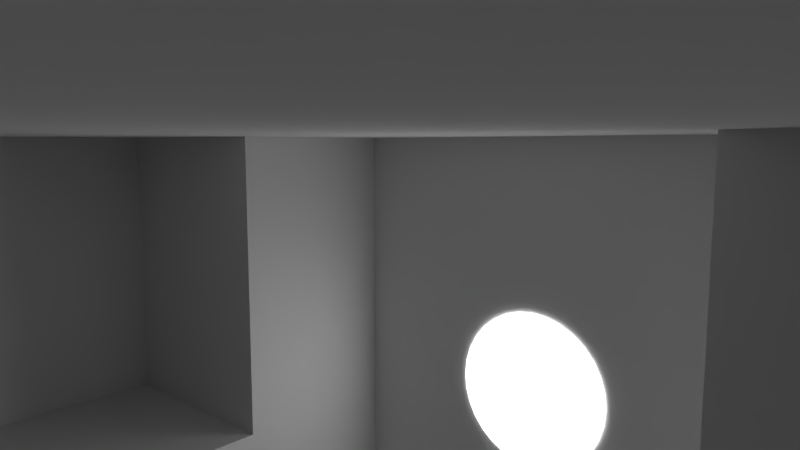 # Source: kn-kirche_Shot_3.blend  (saved by Blender 2.74.0; exported with 4.5.12 LTS)
import bpy
from mathutils import Matrix  # noqa: F401  (used for matrix-valued properties, if any)

bpy.ops.wm.read_factory_settings(use_empty=True)
scene = bpy.context.scene
scene.name = 'Scene'

# ---- collections
col_collection_1 = bpy.data.collections.new('Collection 1'); scene.collection.children.link(col_collection_1)

# ---- materials (node trees are filled in below, after node groups)
mat_licht = bpy.data.materials.new('Licht')
mat_licht.alpha_threshold = 0.0
mat_licht.roughness = 0.5
mat_material = bpy.data.materials.new('Material')
mat_material.alpha_threshold = 0.0
mat_material.roughness = 0.5
mat_material.line_color = (0.0, 0.0, 0.0, 1.0)
mat_licht_001 = bpy.data.materials.new('Licht.001')
mat_licht_001.alpha_threshold = 0.0
mat_licht_001.roughness = 0.5
mat_licht_002 = bpy.data.materials.new('Licht.002')
mat_licht_002.alpha_threshold = 0.0
mat_licht_002.roughness = 0.5

# ---- material node trees
mat_licht.use_nodes = True; mat_licht.node_tree.nodes.clear()
_N = mat_licht.node_tree.nodes; _L = mat_licht.node_tree.links
n0 = _N.new('ShaderNodeOutputMaterial'); n0.name = 'Material Output'; n0.location = (300, 300)
n1 = _N.new('ShaderNodeEmission'); n1.name = 'Emission'; n1.location = (10, 300)
n1.inputs[0].default_value = (0.8, 0.8, 0.8, 1.0)
n1.inputs[1].default_value = 6.0
_L.new(n1.outputs[0], n0.inputs[0])
n0.is_active_output = True
mat_licht_001.use_nodes = True; mat_licht_001.node_tree.nodes.clear()
_N = mat_licht_001.node_tree.nodes; _L = mat_licht_001.node_tree.links
n0 = _N.new('ShaderNodeOutputMaterial'); n0.name = 'Material Output'; n0.location = (300, 300)
n1 = _N.new('ShaderNodeEmission'); n1.name = 'Emission'; n1.location = (10, 300)
n1.inputs[0].default_value = (0.8, 0.8, 0.8, 1.0)
n1.inputs[1].default_value = 6.0
_L.new(n1.outputs[0], n0.inputs[0])
n0.is_active_output = True
mat_licht_002.use_nodes = True; mat_licht_002.node_tree.nodes.clear()
_N = mat_licht_002.node_tree.nodes; _L = mat_licht_002.node_tree.links
n0 = _N.new('ShaderNodeOutputMaterial'); n0.name = 'Material Output'; n0.location = (300, 300)
n1 = _N.new('ShaderNodeEmission'); n1.name = 'Emission'; n1.location = (10, 300)
n1.inputs[0].default_value = (0.8, 0.8, 0.8, 1.0)
n1.inputs[1].default_value = 6.0
_L.new(n1.outputs[0], n0.inputs[0])
n0.is_active_output = True

# ---- world
world_world = bpy.data.worlds.new('World'); scene.world = world_world
world_world.color = (0.05088, 0.05088, 0.05088)
world_world.use_sun_shadow = False
world_world.sun_shadow_jitter_overblur = 0.0
world_world.cycles.sampling_method = 'MANUAL'
world_world.cycles.sample_map_resolution = 256

# ---- cameras
cam_camera = bpy.data.cameras.new('Camera')
cam_camera.sensor_fit = 'HORIZONTAL'
cam_camera.clip_start = 0.001
cam_camera.clip_end = 149.6
cam_camera.lens = 25.0
cam_camera.sensor_width = 30.0
cam_camera.sensor_height = 15.0
cam_camera.display_size = 2.0
cam_camera.dof.focus_distance = 0.0

# ---- meshes
me_sphere = bpy.data.meshes.new('Sphere')
me_sphere.from_pydata([(-0.6221, 0.6221, -0.1951), (0.6221, -0.6221, -0.1951), (0.6221, -0.6221, -0.1951), (0.8629, -0.1716, -0.1951), (0.8629, -0.1716, -0.1951), (-0.3367, 0.8128, -0.1951), (-0.3367, 0.8128, -0.1951), (-0.7315, -0.4888, -0.1951), (-0.9808, 0.0, -0.1951), (-0.9239, 0.0, -0.3827), (-0.8315, 0.0, -0.5556), (-0.7071, 0.0, -0.7071), (-0.5556, 0.0, -0.8315), (-0.3827, 0.0, -0.9239), (-0.1951, 0.0, -0.9808), (-0.7315, -0.4888, -0.1951), (-0.4888, -0.7315, -0.1951), (-0.4888, -0.7315, -0.1951), (-0.8128, 0.3367, -0.1951), (0.3367, -0.8128, -0.1951), (0.3367, -0.8128, -0.1951), (-0.8628, -0.1716, -0.1951), (-0.8628, -0.1716, -0.1951), (-0.9619, 0.1913, -0.1951), (-0.9061, 0.1802, -0.3827), (-0.8155, 0.1622, -0.5556), (-0.6935, 0.1379, -0.7071), (-0.5449, 0.1084, -0.8315), (-0.3753, 0.07466, -0.9239), (-0.1913, 0.03806, -0.9808), (-0.7315, 0.4888, -0.1951), (-0.6221, -0.6221, -0.1951), (-0.6221, -0.6221, -0.1951), (0.8128, 0.3367, -0.1951), (0.8128, 0.3367, -0.1951), (0.1716, 0.8629, -0.1951), (0.1716, 0.8629, -0.1951), (0.8629, 0.1716, -0.1951), (-0.9061, 0.3753, -0.1951), (-0.8536, 0.3536, -0.3827), (-0.7682, 0.3182, -0.5556), (-0.6533, 0.2706, -0.7071), (-0.5133, 0.2126, -0.8315), (-0.3536, 0.1464, -0.9239), (-0.1802, 0.07466, -0.9808), (0.8629, 0.1716, -0.1951), (0.3367, 0.8128, -0.1951), (0.3367, 0.8128, -0.1951), (0.8798, -6.379e-08, -0.1951), (0.8798, -6.379e-08, -0.1951), (-0.8128, 0.3367, -0.1951), (-0.8629, 0.1716, -0.1951), (-0.8798, 1.286e-08, -0.1951), (-0.8155, 0.5449, -0.1951), (-0.7682, 0.5133, -0.3827), (-0.6913, 0.4619, -0.5556), (-0.5879, 0.3928, -0.7071), (-0.4619, 0.3087, -0.8315), (-0.3182, 0.2126, -0.9239), (-0.1622, 0.1084, -0.9808), (-0.1913, -0.03806, -0.9808), (-0.3753, -0.07466, -0.9239), (-0.5449, -0.1084, -0.8315), (-0.6935, -0.1379, -0.7071), (-0.8155, -0.1622, -0.5556), (-0.9061, -0.1802, -0.3827), (-0.9619, -0.1913, -0.1951), (-0.1802, -0.07466, -0.9808), (-0.6935, 0.6935, -0.1951), (-0.6533, 0.6533, -0.3827), (-0.5879, 0.5879, -0.5556), (-0.5, 0.5, -0.7071), (-0.3928, 0.3928, -0.8315), (-0.2706, 0.2706, -0.9239), (-0.1379, 0.1379, -0.9808), (-0.3536, -0.1464, -0.9239), (-0.5133, -0.2126, -0.8315), (-0.6533, -0.2706, -0.7071), (-0.7682, -0.3182, -0.5556), (-0.8536, -0.3536, -0.3827), (-0.9061, -0.3753, -0.1951), (-0.1622, -0.1084, -0.9808), (-0.3182, -0.2126, -0.9239), (-0.5449, 0.8155, -0.1951), (-0.5133, 0.7682, -0.3827), (-0.4619, 0.6913, -0.5556), (-0.3928, 0.5879, -0.7071), (-0.3087, 0.4619, -0.8315), (-0.2126, 0.3182, -0.9239), (-0.1084, 0.1622, -0.9808), (-0.4619, -0.3087, -0.8315), (-0.5879, -0.3928, -0.647), (-0.6913, -0.4619, -0.4954), (-0.7682, -0.5133, -0.3827), (-0.8155, -0.5449, -0.1951), (-0.1379, -0.1379, -0.9808), (-0.2706, -0.2706, -0.9239), (-0.3928, -0.3928, -0.8315), (-0.3753, 0.9061, -0.1951), (-0.3536, 0.8536, -0.3827), (-0.3182, 0.7682, -0.5556), (-0.2706, 0.6533, -0.7071), (-0.2126, 0.5133, -0.8315), (-0.1464, 0.3536, -0.9239), (-0.07466, 0.1802, -0.9808), (-0.5, -0.5, -0.647), (-0.5879, -0.5879, -0.4954), (-0.6533, -0.6533, -0.3827), (-0.6935, -0.6935, -0.1951), (-0.1084, -0.1622, -0.9808), (-0.2126, -0.3182, -0.9239), (-0.3087, -0.4619, -0.7704), (-0.3928, -0.5879, -0.646), (-0.1913, 0.9619, -0.1951), (-0.1802, 0.9061, -0.3827), (-0.1622, 0.8155, -0.5556), (-0.1379, 0.6935, -0.7071), (-0.1084, 0.5449, -0.8315), (-0.07466, 0.3753, -0.9239), (-0.03806, 0.1913, -0.9808), (-0.4619, -0.6913, -0.5556), (-0.5133, -0.7682, -0.3827), (-0.5449, -0.8155, -0.1951), (-0.07466, -0.1802, -0.9808), (-0.1464, -0.3536, -0.9239), (-0.2126, -0.5133, -0.7704), (-0.2706, -0.5705, -0.646), (-0.3182, -0.6854, -0.5556), (3.937e-07, 0.9808, -0.1951), (2.298e-07, 0.9239, -0.3827), (3.341e-07, 0.8315, -0.5556), (3.192e-07, 0.7071, -0.7071), (3.415e-07, 0.5556, -0.8315), (3.043e-07, 0.3827, -0.9239), (3.08e-07, 0.1951, -0.9808), (-0.3536, -0.8536, -0.3827), (-0.3753, -0.9061, -0.1951), (-0.03806, -0.1913, -0.9808), (-0.07466, -0.3753, -0.9239), (-0.1084, -0.5449, -0.8315), (-0.1379, -0.6107, -0.7071), (-0.1622, -0.7327, -0.5556), (-0.1802, -0.9061, -0.3827), (0.1913, 0.9619, -0.1951), (0.1802, 0.9061, -0.3827), (0.1622, 0.8155, -0.5556), (0.138, 0.6935, -0.7071), (0.1084, 0.5449, -0.8315), (0.07466, 0.3753, -0.9239), (0.03806, 0.1913, -0.9808), (-0.1913, -0.9619, -0.1951), (3.155e-07, -0.1951, -0.9808), (2.521e-07, -0.3827, -0.9239), (2.596e-07, -0.5556, -0.7692), (1.851e-07, -0.7071, -0.6448), (1.404e-07, -0.8315, -0.5556), (3.192e-07, -0.9239, -0.3827), (9.567e-08, -0.9808, -0.1951), (0.3753, 0.9061, -0.1951), (0.3536, 0.8536, -0.3827), (0.3182, 0.7682, -0.5556), (0.2706, 0.6533, -0.7071), (0.2126, 0.5133, -0.8315), (0.1464, 0.3536, -0.9239), (0.07466, 0.1802, -0.9808), (0.03806, -0.1913, -0.9808), (0.07466, -0.3753, -0.9239), (0.1084, -0.5449, -0.7692), (0.1014, -0.6935, -0.5384), (0.1257, -0.8155, -0.4491), (0.1802, -0.9061, -0.3827), (0.1913, -0.9619, -0.1951), (0.07466, -0.1802, -0.9808), (0.5449, 0.8155, -0.1951), (0.5133, 0.7682, -0.3827), (0.4619, 0.6913, -0.5556), (0.3928, 0.5879, -0.7071), (0.3087, 0.4619, -0.8315), (0.2126, 0.3182, -0.9239), (0.1084, 0.1622, -0.9808), (0.1464, -0.3536, -0.9239), (0.2126, -0.5133, -0.8315), (0.2341, -0.6533, -0.6007), (0.2817, -0.7682, -0.4491), (0.3536, -0.8536, -0.3827), (0.3753, -0.9061, -0.1951), (3.258e-07, 0.0, -1.0), (0.1084, -0.1622, -0.9808), (0.6935, 0.6935, -0.1951), (0.6533, 0.6533, -0.3827), (0.5879, 0.5879, -0.5556), (0.5, 0.5, -0.7071), (0.3928, 0.3928, -0.8315), (0.2706, 0.2706, -0.9239), (0.138, 0.1379, -0.9808), (0.2126, -0.3182, -0.9239), (0.3087, -0.4619, -0.8034), (0.3928, -0.5879, -0.679), (0.4619, -0.6913, -0.5556), (0.5133, -0.7682, -0.3827), (0.5449, -0.8155, -0.1951), (0.1379, -0.1379, -0.9808), (0.2706, -0.2706, -0.9239), (0.8155, 0.5449, -0.1951), (0.7682, 0.5133, -0.3827), (0.6913, 0.4619, -0.5556), (0.5879, 0.3928, -0.7071), (0.4619, 0.3087, -0.8315), (0.3182, 0.2126, -0.9239), (0.1622, 0.1084, -0.9808), (0.3928, -0.3928, -0.8034), (0.5, -0.5, -0.679), (0.5879, -0.5879, -0.5556), (0.6533, -0.6533, -0.3827), (0.6935, -0.6935, -0.1951), (0.1622, -0.1084, -0.9808), (0.3182, -0.2126, -0.9239), (0.4619, -0.3087, -0.8315), (0.9061, 0.3753, -0.1951), (0.8536, 0.3536, -0.3827), (0.7682, 0.3182, -0.5556), (0.6533, 0.2706, -0.7071), (0.5133, 0.2126, -0.8315), (0.3536, 0.1464, -0.9239), (0.1802, 0.07466, -0.9808), (0.5879, -0.3928, -0.6683), (0.6913, -0.4619, -0.5167), (0.7402, -0.5133, -0.3827), (0.7875, -0.5449, -0.1951), (0.1802, -0.07466, -0.9808), (0.3536, -0.1464, -0.9239), (0.5133, -0.2126, -0.8315), (0.6533, -0.2706, -0.6683), (0.9619, 0.1913, -0.1951), (0.9061, 0.1802, -0.3827), (0.8155, 0.1622, -0.5556), (0.6935, 0.1379, -0.7071), (0.5449, 0.1084, -0.8315), (0.3753, 0.07466, -0.9239), (0.1913, 0.03806, -0.9808), (0.7682, -0.3182, -0.5167), (0.8256, -0.3536, -0.3827), (0.8782, -0.3753, -0.1951), (0.1913, -0.03806, -0.9808), (0.3753, -0.07466, -0.9239), (0.5449, -0.1084, -0.8315), (0.6935, -0.1379, -0.7071), (0.8155, -0.1622, -0.5556), (0.9808, -8.544e-08, -0.1951), (0.9239, 6.357e-08, -0.3827), (0.8315, -8.544e-08, -0.5556), (0.7071, -2.584e-08, -0.7071), (0.5556, -1.094e-08, -0.8315), (0.3827, 3.964e-09, -0.9239), (0.1951, 3.964e-09, -0.9808), (0.9061, -0.1802, -0.3827), (0.9619, -0.1913, -0.1951), (0.1951, 3.964e-09, -0.9808), (0.3827, 3.964e-09, -0.9239), (0.5556, -1.094e-08, -0.8315), (0.7071, -2.584e-08, -0.7071), (0.8315, -8.544e-08, -0.5556), (0.9239, 6.357e-08, -0.3827), (0.9619, -0.1913, -0.1951), (0.9061, -0.1802, -0.3827), (0.8155, -0.1622, -0.5556), (0.6935, -0.1379, -0.7071), (0.5449, -0.1084, -0.8315), (0.3753, -0.07466, -0.9239), (0.1913, -0.03806, -0.9808), (0.9808, -8.544e-08, -0.1951), (0.1913, 0.03806, -0.9808), (0.3753, 0.07466, -0.9239), (0.5449, 0.1084, -0.8315), (0.6935, 0.1379, -0.7071), (0.8155, 0.1622, -0.5556), (0.9061, 0.1802, -0.3827), (0.9619, 0.1913, -0.1951), (0.9061, -0.3753, -0.1951), (0.8536, -0.3536, -0.3827), (0.7682, -0.3182, -0.5556), (0.6533, -0.2706, -0.7071), (0.5133, -0.2126, -0.8315), (0.3536, -0.1464, -0.9239), (0.1802, -0.07466, -0.9808), (0.1802, 0.07466, -0.9808), (0.3536, 0.1464, -0.9239), (0.5133, 0.2126, -0.8315), (0.6533, 0.2706, -0.7071), (0.7682, 0.3182, -0.5556), (0.8536, 0.3536, -0.3827), (0.9061, 0.3753, -0.1951), (0.1622, 0.1084, -0.9808), (0.8155, -0.5449, -0.1951), (0.7682, -0.5133, -0.3827), (0.6913, -0.4619, -0.5556), (0.5879, -0.3928, -0.7071), (0.4619, -0.3087, -0.8315), (0.3182, -0.2126, -0.9239), (0.1622, -0.1084, -0.9808), (0.3182, 0.2126, -0.9239), (0.4619, 0.3087, -0.8315), (0.5879, 0.3928, -0.7071), (0.6913, 0.4619, -0.5556), (0.7682, 0.5133, -0.3827), (0.8155, 0.5449, -0.1951), (0.138, 0.1379, -0.9808), (0.2706, 0.2706, -0.9239), (0.6935, -0.6935, -0.1951), (0.6533, -0.6533, -0.3827), (0.5879, -0.5879, -0.5556), (0.5, -0.5, -0.7071), (0.3928, -0.3928, -0.8315), (0.2706, -0.2706, -0.9239), (0.1379, -0.1379, -0.9808), (0.3928, 0.3928, -0.8315), (0.5, 0.5, -0.7071), (0.5879, 0.5879, -0.5556), (0.6533, 0.6533, -0.3827), (0.6935, 0.6935, -0.1951), (0.1084, 0.1622, -0.9808), (0.2126, 0.3182, -0.9239), (0.3087, 0.4619, -0.8315), (0.5449, -0.8155, -0.1951), (0.5133, -0.7682, -0.3827), (0.4619, -0.6913, -0.5556), (0.3928, -0.5879, -0.7071), (0.3087, -0.4619, -0.8315), (0.2126, -0.3182, -0.9239), (0.1084, -0.1622, -0.9808), (3.258e-07, 0.0, -1.0), (0.3928, 0.5879, -0.7071), (0.4619, 0.6913, -0.5556), (0.5133, 0.7682, -0.3827), (0.5449, 0.8155, -0.1951), (0.07466, 0.1802, -0.9808), (0.1464, 0.3536, -0.9239), (0.2126, 0.5133, -0.8315), (0.2706, 0.6533, -0.7071), (0.3753, -0.9061, -0.1951), (0.3536, -0.8536, -0.3827), (0.3182, -0.7682, -0.5556), (0.2706, -0.6533, -0.7071), (0.2126, -0.5133, -0.8315), (0.1464, -0.3536, -0.9239), (0.07466, -0.1802, -0.9808), (0.3182, 0.7682, -0.5556), (0.3536, 0.8536, -0.3827), (0.3753, 0.9061, -0.1951), (0.03806, 0.1913, -0.9808), (0.07466, 0.3753, -0.9239), (0.1084, 0.5449, -0.8315), (0.138, 0.6935, -0.7071), (0.1622, 0.8155, -0.5556), (0.1913, -0.9619, -0.1951), (0.1802, -0.9061, -0.3827), (0.1622, -0.8155, -0.5556), (0.1379, -0.6935, -0.7071), (0.1084, -0.5449, -0.8315), (0.07466, -0.3753, -0.9239), (0.03806, -0.1913, -0.9808), (0.1802, 0.9061, -0.3827), (0.1913, 0.9619, -0.1951), (3.08e-07, 0.1951, -0.9808), (3.043e-07, 0.3827, -0.9239), (3.415e-07, 0.5556, -0.8315), (3.192e-07, 0.7071, -0.7071), (3.341e-07, 0.8315, -0.5556), (2.298e-07, 0.9239, -0.3827), (9.567e-08, -0.9808, -0.1951), (3.192e-07, -0.9239, -0.3827), (1.404e-07, -0.8315, -0.5556), (1.851e-07, -0.7071, -0.7071), (2.596e-07, -0.5556, -0.8315), (2.521e-07, -0.3827, -0.9239), (3.155e-07, -0.1951, -0.9808), (3.937e-07, 0.9808, -0.1951), (-0.03806, 0.1913, -0.9808), (-0.07466, 0.3753, -0.9239), (-0.1084, 0.5449, -0.8315), (-0.1379, 0.6935, -0.7071), (-0.1622, 0.8155, -0.5556), (-0.1802, 0.9061, -0.3827), (-0.1913, 0.9619, -0.1951), (-0.1913, -0.9619, -0.1951), (-0.1802, -0.9061, -0.3827), (-0.1622, -0.8155, -0.5556), (-0.1379, -0.6935, -0.7071), (-0.1084, -0.5449, -0.8315), (-0.07466, -0.3753, -0.9239), (-0.03806, -0.1913, -0.9808), (-0.07466, 0.1802, -0.9808), (-0.1464, 0.3536, -0.9239), (-0.2126, 0.5133, -0.8315), (-0.2706, 0.6533, -0.7071), (-0.3182, 0.7682, -0.5556), (-0.3536, 0.8536, -0.3827), (-0.3753, 0.9061, -0.1951), (-0.1084, 0.1622, -0.9808), (-0.3753, -0.9061, -0.1951), (-0.3536, -0.8536, -0.3827), (-0.3182, -0.7682, -0.5556), (-0.2706, -0.6533, -0.7071), (-0.2126, -0.5133, -0.8315), (-0.1464, -0.3536, -0.9239), (-0.07466, -0.1802, -0.9808), (-0.2126, 0.3182, -0.9239), (-0.3087, 0.4619, -0.8315), (-0.3928, 0.5879, -0.7071), (-0.4619, 0.6913, -0.5556), (-0.5133, 0.7682, -0.3827), (-0.5449, 0.8155, -0.1951), (-0.1379, 0.1379, -0.9808), (-0.2706, 0.2706, -0.9239), (-0.5449, -0.8155, -0.1951), (-0.5133, -0.7682, -0.3827), (-0.4619, -0.6913, -0.5556), (-0.3928, -0.5879, -0.7071), (-0.3087, -0.4619, -0.8315), (-0.2126, -0.3182, -0.9239), (-0.1084, -0.1622, -0.9808), (-0.3928, 0.3928, -0.8315), (-0.5, 0.5, -0.7071), (-0.5879, 0.5879, -0.5556), (-0.6533, 0.6533, -0.3827), (-0.6935, 0.6935, -0.1951), (-0.1622, 0.1084, -0.9808), (-0.3182, 0.2126, -0.9239), (-0.4619, 0.3087, -0.8315), (-0.6935, -0.6935, -0.1951), (-0.6533, -0.6533, -0.3827), (-0.5879, -0.5879, -0.5556), (-0.5, -0.5, -0.7071), (-0.3928, -0.3928, -0.8315), (-0.2706, -0.2706, -0.9239), (-0.1379, -0.1379, -0.9808), (-0.5879, 0.3928, -0.7071), (-0.6913, 0.4619, -0.5556), (-0.7682, 0.5133, -0.3827), (-0.8155, 0.5449, -0.1951), (-0.1802, 0.07466, -0.9808), (-0.3536, 0.1464, -0.9239), (-0.5133, 0.2126, -0.8315), (-0.6533, 0.2706, -0.7071), (-0.8155, -0.5449, -0.1951), (-0.7682, -0.5133, -0.3827), (-0.6913, -0.4619, -0.5556), (-0.5879, -0.3928, -0.7501), (-0.4619, -0.3087, -0.8745), (-0.3182, -0.2126, -0.9239), (-0.1622, -0.1084, -0.9808), (-0.7682, 0.3182, -0.5556), (-0.8536, 0.3536, -0.3827), (-0.9061, 0.3753, -0.1951), (-0.1913, 0.03806, -0.9808), (-0.3753, 0.07466, -0.9239), (-0.5449, 0.1084, -0.8315), (-0.6935, 0.1379, -0.7071), (-0.8155, 0.1622, -0.5556), (-0.9061, 0.1802, -0.3827), (-0.9061, -0.3753, -0.1951), (-0.8536, -0.3536, -0.3827), (-0.7682, -0.3182, -0.5556), (-0.6533, -0.2706, -0.7501), (-0.5133, -0.2126, -0.8745), (-0.3536, -0.1464, -0.9239), (-0.1802, -0.07466, -0.9808), (-0.9619, 0.1913, -0.1951), (-0.1951, 0.0, -0.9808), (-0.3827, 0.0, -0.9239), (-0.5556, 0.0, -0.8315), (-0.7071, 0.0, -0.7071), (-0.8315, 0.0, -0.5556), (-0.9239, 0.0, -0.3827), (-0.9808, 0.0, -0.1951), (-0.9619, -0.1913, -0.1951), (-0.9061, -0.1802, -0.3827), (-0.8155, -0.1622, -0.5556), (-0.6935, -0.1379, -0.7071), (-0.5449, -0.1084, -0.8315), (-0.3753, -0.07466, -0.9239), (-0.1913, -0.03806, -0.9808), (-0.6221, 0.6221, -0.1951), (1.117e-07, -0.8798, -0.1951), (1.117e-07, -0.8798, -0.1951), (-0.4888, 0.7315, -0.1951), (-0.4888, 0.7315, -0.1951), (-0.8798, 1.286e-08, -0.1951), (-0.7315, 0.4888, -0.1951), (0.1716, -0.8629, -0.1951), (0.1716, -0.8629, -0.1951), (0.4888, 0.7315, -0.1951), (0.4888, 0.7315, -0.1951), (-0.1716, 0.8629, -0.1951), (-0.1716, 0.8629, -0.1951), (-0.8128, -0.3367, -0.1951), (-0.8128, -0.3367, -0.1951), (-0.8629, 0.1716, -0.1951), (0.7315, 0.4888, -0.1951), (0.7315, 0.4888, -0.1951), (3.79e-07, 0.8798, -0.1951), (3.79e-07, 0.8798, -0.1951), (0.6221, 0.6221, -0.1951), (0.6221, 0.6221, -0.1951), (0.4888, -0.7315, -0.1951), (0.4888, -0.7315, -0.1951), (0.8128, -0.3367, -0.1951), (0.8128, -0.3367, -0.1951), (-0.3367, -0.8128, -0.1951), (-0.3367, -0.8128, -0.1951), (-0.1716, -0.8628, -0.1951), (0.7315, -0.4888, -0.1951), (0.7315, -0.4888, -0.1951), (-0.1716, -0.8628, -0.1951), (0.8, -0.1591, -0.3701), (0.7536, -0.3122, -0.3701), (0.8, 0.1591, -0.3701), (0.8157, -4.769e-08, -0.3701), (0.7536, 0.3122, -0.3701), (0.4532, -0.6782, -0.3701), (0.3122, -0.7536, -0.3701), (0.4532, 0.6782, -0.3701), (0.5768, 0.5768, -0.3701), (1.201e-07, -0.8157, -0.3701), (-0.1591, -0.8, -0.3701), (-0.4532, -0.6782, -0.3701), (-0.5768, -0.5768, -0.3701), (3.68e-07, 0.8157, -0.3701), (0.1591, 0.8, -0.3701), (-0.3122, 0.7536, -0.3701), (-0.1591, 0.8, -0.3701), (-0.3122, -0.7536, -0.3701), (-0.3122, -0.7536, -0.3701), (0.4532, -0.6782, -0.3701), (-0.5768, 0.5768, -0.3701), (-0.4532, 0.6782, -0.3701), (0.6782, 0.4532, -0.3701), (0.6782, 0.4532, -0.3701), (-0.7536, -0.3122, -0.3701), (-0.7067, -0.3122, -0.3701), (-0.7531, -0.1591, -0.3701), (-0.8157, 2.338e-08, -0.3701), (0.1591, -0.8, -0.3701), (0.1591, -0.8, -0.3701), (0.3122, 0.7536, -0.3701), (0.6782, -0.4532, -0.3701), (0.5768, -0.5768, -0.3701), (0.8157, -4.769e-08, -0.3701), (0.8, -0.1591, -0.3701), (-0.8157, 2.338e-08, -0.3701), (1.201e-07, -0.8157, -0.3701), (0.5768, -0.5768, -0.3701), (-0.3122, 0.7536, -0.3701), (-0.4532, -0.6782, -0.3701), (0.3122, -0.7536, -0.3701), (-0.7536, 0.3122, -0.3701), (-0.6782, 0.4532, -0.3701), (0.7536, 0.3122, -0.3701), (-0.8, 0.1591, -0.3701), (-0.8, 0.1591, -0.3701), (3.68e-07, 0.8157, -0.3701), (0.5768, 0.5768, -0.3701), (0.7536, -0.3122, -0.3701), (-0.6782, 0.4532, -0.3701), (0.4532, 0.6782, -0.3701), (-0.1591, 0.8, -0.3701), (0.8, 0.1591, -0.3701), (-0.7536, 0.3122, -0.3701), (-0.6782, -0.4532, -0.3701), (-0.6782, -0.4532, -0.3701), (-0.5768, 0.5768, -0.3701), (0.1591, 0.8, -0.3701), (-0.5768, -0.5768, -0.3701), (-0.8, -0.1591, -0.3701), (0.3122, 0.7536, -0.3701), (-0.4532, 0.6782, -0.3701), (0.6782, -0.4532, -0.3701), (-0.1591, -0.8, -0.3701), (0.7096, -0.1412, -0.5513), (0.6684, -0.2769, -0.5513), (0.7096, 0.1412, -0.5513), (0.7235, -2.556e-08, -0.5513), (0.6684, 0.2769, -0.5513), (0.402, -0.6016, -0.5513), (0.2769, -0.6684, -0.5513), (0.402, 0.6016, -0.5513), (0.5116, 0.5116, -0.5513), (1.343e-07, -0.7235, -0.5513), (-0.1412, -0.7096, -0.5513), (-0.402, -0.6016, -0.5513), (-0.5116, -0.5116, -0.5513), (3.541e-07, 0.7235, -0.5513), (0.1412, 0.7096, -0.5513), (-0.2769, 0.6684, -0.5513), (-0.1412, 0.7096, -0.5513), (-0.2769, -0.6684, -0.5513), (-0.2769, -0.6684, -0.5513), (0.402, -0.6016, -0.5513), (-0.5116, 0.5116, -0.5513), (-0.402, 0.6016, -0.5513), (0.6016, 0.402, -0.5513), (0.6016, 0.402, -0.5513), (-0.6684, -0.2769, -0.5513), (-0.6215, -0.2769, -0.5513), (-0.6627, -0.1412, -0.5513), (-0.7235, 3.747e-08, -0.5513), (0.1412, -0.7096, -0.5513), (0.1412, -0.7096, -0.5513), (0.2769, 0.6684, -0.5513), (0.6016, -0.402, -0.5513), (0.5116, -0.5116, -0.5513), (0.7235, -2.556e-08, -0.5513), (0.7096, -0.1412, -0.5513), (-0.7235, 3.747e-08, -0.5513), (1.343e-07, -0.7235, -0.5513), (0.5116, -0.5116, -0.5513), (-0.2769, 0.6684, -0.5513), (-0.402, -0.6016, -0.5513), (0.2769, -0.6684, -0.5513), (-0.6684, 0.2769, -0.5513), (-0.6016, 0.402, -0.5513), (0.6684, 0.2769, -0.5513), (-0.7096, 0.1412, -0.5513), (-0.7096, 0.1412, -0.5513), (3.541e-07, 0.7235, -0.5513), (0.5116, 0.5116, -0.5513), (0.6684, -0.2769, -0.5513), (-0.6016, 0.402, -0.5513), (0.402, 0.6016, -0.5513), (-0.1412, 0.7096, -0.5513), (0.7096, 0.1412, -0.5513), (-0.6684, 0.2769, -0.5513), (-0.6016, -0.402, -0.5513), (-0.6016, -0.402, -0.5513), (-0.5116, 0.5116, -0.5513), (0.1412, 0.7096, -0.5513), (-0.5116, -0.5116, -0.5513), (-0.7096, -0.1412, -0.5513), (0.2769, 0.6684, -0.5513), (-0.402, 0.6016, -0.5513), (0.6016, -0.402, -0.5513), (-0.1412, -0.7096, -0.5513), (0.5765, -0.1147, -0.6951), (0.5431, -0.225, -0.6951), (0.5765, 0.1147, -0.6951), (0.5878, 6.303e-09, -0.6951), (0.5431, 0.225, -0.6951), (0.3266, -0.4888, -0.6951), (0.225, -0.5431, -0.6951), (0.3266, 0.4888, -0.6951), (0.4157, 0.4157, -0.6951), (1.545e-07, -0.5878, -0.6951), (-0.1147, -0.5765, -0.6951), (-0.3266, -0.4888, -0.6951), (-0.4157, -0.4157, -0.6951), (3.331e-07, 0.5878, -0.6951), (0.1147, 0.5765, -0.6951), (-0.225, 0.5431, -0.6951), (-0.1147, 0.5765, -0.6951), (-0.225, -0.5431, -0.6951), (-0.225, -0.5431, -0.6951), (0.3266, -0.4888, -0.6951), (-0.4157, 0.4157, -0.6951), (-0.3266, 0.4888, -0.6951), (0.4888, 0.3266, -0.6951), (0.4888, 0.3266, -0.6951), (-0.5431, -0.225, -0.6951), (-0.5431, -0.225, -0.6951), (-0.5765, -0.1147, -0.6951), (-0.5878, 5.751e-08, -0.6951), (0.1147, -0.5765, -0.6951), (0.1147, -0.5765, -0.6951), (0.225, 0.5431, -0.6951), (0.4888, -0.3266, -0.6951), (0.4157, -0.4157, -0.6951), (0.5878, 6.303e-09, -0.6951), (0.5765, -0.1147, -0.6951), (-0.5878, 5.751e-08, -0.6951), (1.545e-07, -0.5878, -0.6951), (0.4157, -0.4157, -0.6951), (-0.225, 0.5431, -0.6951), (-0.3266, -0.4888, -0.6951), (0.225, -0.5431, -0.6951), (-0.5431, 0.225, -0.6951), (-0.4888, 0.3266, -0.6951), (0.5431, 0.225, -0.6951), (-0.5765, 0.1147, -0.6951), (-0.5765, 0.1147, -0.6951), (3.331e-07, 0.5878, -0.6951), (0.4157, 0.4157, -0.6951), (0.5431, -0.225, -0.6951), (-0.4888, 0.3266, -0.6951), (0.3266, 0.4888, -0.6951), (-0.1147, 0.5765, -0.6951), (0.5765, 0.1147, -0.6951), (-0.5431, 0.225, -0.6951), (-0.4888, -0.3266, -0.6951), (-0.4888, -0.3266, -0.6951), (-0.4157, 0.4157, -0.6951), (0.1147, 0.5765, -0.6951), (-0.4157, -0.4157, -0.6951), (-0.5765, -0.1147, -0.6951), (0.225, 0.5431, -0.6951), (-0.3266, 0.4888, -0.6951), (0.4888, -0.3266, -0.6951), (-0.1147, -0.5765, -0.6951), (0.4295, -0.08542, -0.8388), (0.4045, -0.1676, -0.8388), (0.4295, 0.08542, -0.8388), (0.4379, 4.485e-08, -0.8388), (0.4045, 0.1676, -0.8388), (0.2433, -0.3641, -0.8388), (0.1676, -0.4045, -0.8388), (0.2433, 0.3641, -0.8388), (0.3096, 0.3096, -0.8388), (1.768e-07, -0.4379, -0.8388), (-0.08542, -0.4295, -0.8388), (-0.2433, -0.3641, -0.8388), (-0.3096, -0.3096, -0.8388), (3.098e-07, 0.4379, -0.8388), (0.08543, 0.4295, -0.8388), (-0.1676, 0.4045, -0.8388), (-0.08542, 0.4295, -0.8388), (-0.1676, -0.4045, -0.8388), (-0.1676, -0.4045, -0.8388), (0.2433, -0.3641, -0.8388), (-0.3096, 0.3096, -0.8388), (-0.2433, 0.3641, -0.8388), (0.3641, 0.2433, -0.8388), (0.3641, 0.2433, -0.8388), (-0.4045, -0.1676, -0.8388), (-0.4045, -0.1676, -0.8388), (-0.4295, -0.08542, -0.8388), (-0.4379, 8.3e-08, -0.8388), (0.08543, -0.4295, -0.8388), (0.08543, -0.4295, -0.8388), (0.1676, 0.4045, -0.8388), (0.3641, -0.2433, -0.8388), (0.3096, -0.3096, -0.8388), (0.4379, 4.485e-08, -0.8388), (0.4295, -0.08542, -0.8388), (-0.4379, 8.3e-08, -0.8388), (1.768e-07, -0.4379, -0.8388), (0.3096, -0.3096, -0.8388), (-0.1676, 0.4045, -0.8388), (-0.2433, -0.3641, -0.8388), (0.1676, -0.4045, -0.8388), (-0.4045, 0.1676, -0.8388), (-0.3641, 0.2433, -0.8388), (0.4045, 0.1676, -0.8388), (-0.4295, 0.08543, -0.8388), (-0.4295, 0.08543, -0.8388), (3.098e-07, 0.4379, -0.8388), (0.3096, 0.3096, -0.8388), (0.4045, -0.1676, -0.8388), (-0.3641, 0.2433, -0.8388), (0.2433, 0.3641, -0.8388), (-0.08542, 0.4295, -0.8388), (0.4295, 0.08542, -0.8388), (-0.4045, 0.1676, -0.8388), (-0.3641, -0.2433, -0.8388), (-0.3641, -0.2433, -0.8388), (-0.3096, 0.3096, -0.8388), (0.08543, 0.4295, -0.8388), (-0.3096, -0.3096, -0.8388), (-0.4295, -0.08542, -0.8388), (0.1676, 0.4045, -0.8388), (-0.2433, 0.3641, -0.8388), (0.3641, -0.2433, -0.8388), (-0.08542, -0.4295, -0.8388), (0.2262, -0.04499, -0.9201), (0.213, -0.08825, -0.9201), (0.2262, 0.04499, -0.9201), (0.2306, 9.504e-08, -0.9201), (0.213, 0.08825, -0.9201), (0.1281, -0.1917, -0.9201), (0.08825, -0.213, -0.9201), (0.1281, 0.1917, -0.9201), (0.1631, 0.1631, -0.9201), (2.031e-07, -0.2306, -0.9201), (-0.04499, -0.2262, -0.9201), (-0.1281, -0.1917, -0.9201), (-0.1631, -0.1631, -0.9201), (2.731e-07, 0.2306, -0.9201), (0.04499, 0.2262, -0.9201), (-0.08825, 0.213, -0.9201), (-0.04499, 0.2262, -0.9201), (-0.08825, -0.213, -0.9201), (-0.08825, -0.213, -0.9201), (0.1281, -0.1917, -0.9201), (-0.1631, 0.1631, -0.9201), (-0.1281, 0.1917, -0.9201), (0.1917, 0.1281, -0.9201), (0.1917, 0.1281, -0.9201), (-0.213, -0.08825, -0.9201), (-0.213, -0.08825, -0.9201), (-0.2262, -0.04499, -0.9201), (-0.2306, 1.151e-07, -0.9201), (0.04499, -0.2262, -0.9201), (0.04499, -0.2262, -0.9201), (0.08825, 0.213, -0.9201), (0.1917, -0.1281, -0.9201), (0.1631, -0.1631, -0.9201), (0.2306, 9.504e-08, -0.9201), (0.2262, -0.04499, -0.9201), (-0.2306, 1.151e-07, -0.9201), (2.031e-07, -0.2306, -0.9201), (0.1631, -0.1631, -0.9201), (-0.08825, 0.213, -0.9201), (-0.1281, -0.1917, -0.9201), (0.08825, -0.213, -0.9201), (-0.213, 0.08825, -0.9201), (-0.1917, 0.1281, -0.9201), (0.213, 0.08825, -0.9201), (-0.2262, 0.04499, -0.9201), (-0.2262, 0.04499, -0.9201), (2.731e-07, 0.2306, -0.9201), (0.1631, 0.1631, -0.9201), (0.213, -0.08825, -0.9201), (-0.1917, 0.1281, -0.9201), (0.1281, 0.1917, -0.9201), (-0.04499, 0.2262, -0.9201), (0.2262, 0.04499, -0.9201), (-0.213, 0.08825, -0.9201), (-0.1917, -0.1281, -0.9201), (-0.1917, -0.1281, -0.9201), (-0.1631, 0.1631, -0.9201), (0.04499, 0.2262, -0.9201), (-0.1631, -0.1631, -0.9201), (-0.2262, -0.04499, -0.9201), (0.08825, 0.213, -0.9201), (-0.1281, 0.1917, -0.9201), (0.1917, -0.1281, -0.9201), (-0.04499, -0.2262, -0.9201)], [], [(9, 24, 23, 8), (52, 51, 559, 549), (501, 494, 565, 560), (506, 512, 576, 515), (14, 29, 28, 13), (493, 500, 527, 530), (12, 27, 26, 11), (10, 25, 24, 9), (484, 490, 543, 523), (17, 32, 572, 553), (491, 46, 574, 564), (3, 506, 515, 514), (13, 28, 27, 12), (11, 26, 25, 10), (507, 4, 548, 562), (483, 513, 577, 550), (28, 43, 42, 27), (26, 41, 40, 25), (24, 39, 38, 23), (500, 36, 528, 527), (16, 509, 532, 525), (485, 5, 529, 535), (29, 44, 43, 28), (5, 493, 530, 529), (27, 42, 41, 26), (25, 40, 39, 24), (486, 482, 570, 575), (51, 50, 555, 559), (503, 491, 564, 561), (489, 483, 550, 542), (43, 58, 57, 42), (41, 56, 55, 40), (39, 54, 53, 38), (425, 439, 488, 482), (233, 248, 49, 45), (31, 16, 525, 526), (44, 59, 58, 43), (15, 31, 526, 568), (42, 57, 56, 41), (40, 55, 54, 39), (53, 68, 0, 30), (242, 256, 4, 507), (150, 157, 484, 510), (248, 263, 3, 49), (58, 73, 72, 57), (56, 71, 70, 55), (54, 69, 68, 53), (270, 277, 37, 48), (68, 83, 485, 0), (108, 122, 16, 31), (59, 74, 73, 58), (8, 23, 51, 52), (57, 72, 71, 56), (55, 70, 69, 54), (263, 278, 506, 3), (83, 98, 5, 485), (376, 383, 494, 501), (157, 171, 490, 484), (73, 88, 87, 72), (71, 86, 85, 70), (69, 84, 83, 68), (278, 293, 512, 506), (66, 80, 496, 22), (397, 411, 486, 6), (74, 89, 88, 73), (308, 323, 504, 1), (72, 87, 86, 71), (70, 85, 84, 69), (98, 113, 493, 5), (348, 362, 35, 46), (439, 453, 18, 488), (305, 319, 503, 499), (88, 103, 102, 87), (86, 101, 100, 85), (84, 99, 98, 83), (94, 108, 31, 15), (293, 308, 1, 512), (474, 66, 22, 487), (89, 104, 103, 88), (214, 228, 511, 2), (87, 102, 101, 86), (85, 100, 99, 84), (323, 339, 20, 504), (113, 128, 500, 493), (65, 66, 474, 473), (62, 63, 471, 470), (103, 118, 117, 102), (101, 116, 115, 100), (99, 114, 113, 98), (186, 60, 468), (63, 64, 472, 471), (60, 61, 469, 468), (104, 119, 118, 103), (256, 270, 48, 4), (102, 117, 116, 101), (100, 115, 114, 99), (186, 67, 60), (61, 62, 470, 469), (186, 137, 123), (186, 109, 95), (118, 133, 132, 117), (116, 131, 130, 115), (114, 129, 128, 113), (186, 172, 165), (186, 151, 137), (186, 123, 109), (119, 134, 133, 118), (186, 81, 67), (117, 132, 131, 116), (115, 130, 129, 114), (186, 187, 172), (186, 165, 151), (186, 257, 243), (186, 229, 215), (133, 148, 147, 132), (131, 146, 145, 130), (129, 144, 143, 128), (186, 292, 285), (186, 271, 257), (186, 243, 229), (134, 149, 148, 133), (186, 201, 187), (132, 147, 146, 131), (130, 145, 144, 129), (186, 306, 292), (186, 285, 271), (186, 377, 363), (186, 349, 335), (148, 163, 162, 147), (146, 161, 160, 145), (144, 159, 158, 143), (186, 412, 398), (186, 391, 377), (186, 363, 349), (149, 164, 163, 148), (186, 320, 306), (147, 162, 161, 146), (145, 160, 159, 144), (186, 426, 412), (186, 398, 391), (76, 77, 63, 62), (186, 468, 454), (163, 178, 177, 162), (161, 176, 175, 160), (159, 174, 173, 158), (77, 78, 64, 63), (67, 75, 61, 60), (78, 79, 65, 64), (164, 179, 178, 163), (186, 440, 426), (162, 177, 176, 161), (160, 175, 174, 159), (75, 76, 62, 61), (79, 80, 66, 65), (91, 92, 78, 77), (81, 82, 75, 67), (178, 193, 192, 177), (176, 191, 190, 175), (174, 189, 188, 173), (97, 105, 91, 90), (82, 90, 76, 75), (93, 94, 80, 79), (179, 194, 193, 178), (92, 93, 79, 78), (177, 192, 191, 176), (175, 190, 189, 174), (95, 96, 82, 81), (106, 107, 93, 92), (111, 112, 105, 97), (96, 97, 90, 82), (193, 208, 207, 192), (191, 206, 205, 190), (189, 204, 203, 188), (112, 120, 106, 105), (109, 110, 96, 95), (120, 121, 107, 106), (194, 209, 208, 193), (107, 108, 94, 93), (192, 207, 206, 191), (190, 205, 204, 189), (110, 111, 97, 96), (121, 122, 108, 107), (126, 127, 120, 112), (123, 124, 110, 109), (208, 223, 222, 207), (206, 221, 220, 205), (204, 219, 218, 203), (139, 140, 126, 125), (124, 125, 111, 110), (135, 136, 122, 121), (209, 224, 223, 208), (127, 135, 121, 120), (207, 222, 221, 206), (205, 220, 219, 204), (137, 138, 124, 123), (141, 142, 135, 127), (153, 154, 140, 139), (138, 139, 125, 124), (223, 238, 237, 222), (221, 236, 235, 220), (219, 234, 233, 218), (154, 155, 141, 140), (151, 152, 138, 137), (155, 156, 142, 141), (224, 239, 238, 223), (142, 150, 136, 135), (222, 237, 236, 221), (220, 235, 234, 219), (152, 153, 139, 138), (156, 157, 150, 142), (168, 169, 155, 154), (165, 166, 152, 151), (238, 253, 252, 237), (236, 251, 250, 235), (234, 249, 248, 233), (181, 182, 168, 167), (166, 167, 153, 152), (170, 171, 157, 156), (239, 254, 253, 238), (169, 170, 156, 155), (237, 252, 251, 236), (235, 250, 249, 234), (172, 180, 166, 165), (183, 184, 170, 169), (196, 197, 182, 181), (180, 181, 167, 166), (253, 268, 267, 252), (251, 266, 265, 250), (249, 264, 263, 248), (197, 198, 183, 182), (187, 195, 180, 172), (198, 199, 184, 183), (254, 269, 268, 253), (184, 185, 171, 170), (252, 267, 266, 251), (250, 265, 264, 249), (195, 196, 181, 180), (199, 200, 185, 184), (211, 212, 198, 197), (201, 202, 195, 187), (268, 283, 282, 267), (266, 281, 280, 265), (264, 279, 278, 263), (217, 225, 211, 210), (202, 210, 196, 195), (213, 214, 200, 199), (269, 284, 283, 268), (212, 213, 199, 198), (267, 282, 281, 266), (265, 280, 279, 264), (215, 216, 202, 201), (226, 227, 213, 212), (231, 232, 225, 217), (216, 217, 210, 202), (283, 298, 297, 282), (281, 296, 295, 280), (279, 294, 293, 278), (232, 240, 226, 225), (229, 230, 216, 215), (240, 241, 227, 226), (284, 299, 298, 283), (227, 228, 214, 213), (282, 297, 296, 281), (280, 295, 294, 279), (230, 231, 217, 216), (241, 242, 228, 227), (246, 247, 240, 232), (243, 244, 230, 229), (298, 313, 312, 297), (296, 311, 310, 295), (294, 309, 308, 293), (259, 260, 246, 245), (244, 245, 231, 230), (255, 256, 242, 241), (299, 314, 313, 298), (247, 255, 241, 240), (297, 312, 311, 296), (295, 310, 309, 294), (257, 258, 244, 243), (261, 262, 255, 247), (273, 274, 260, 259), (258, 259, 245, 244), (313, 328, 327, 312), (311, 326, 325, 310), (309, 324, 323, 308), (274, 275, 261, 260), (271, 272, 258, 257), (275, 276, 262, 261), (314, 329, 328, 313), (262, 270, 256, 255), (312, 327, 326, 311), (310, 325, 324, 309), (272, 273, 259, 258), (276, 277, 270, 262), (288, 289, 275, 274), (285, 286, 272, 271), (328, 344, 343, 327), (326, 342, 341, 325), (324, 340, 339, 323), (301, 302, 288, 287), (286, 287, 273, 272), (290, 291, 277, 276), (329, 345, 344, 328), (289, 290, 276, 275), (327, 343, 342, 326), (325, 341, 340, 324), (292, 300, 286, 285), (303, 304, 290, 289), (315, 316, 302, 301), (300, 301, 287, 286), (344, 359, 358, 343), (342, 357, 356, 341), (340, 355, 354, 339), (316, 317, 303, 302), (306, 307, 300, 292), (317, 318, 304, 303), (345, 360, 359, 344), (304, 305, 291, 290), (343, 358, 357, 342), (341, 356, 355, 340), (307, 315, 301, 300), (318, 319, 305, 304), (331, 332, 317, 316), (320, 321, 307, 306), (359, 374, 373, 358), (357, 372, 371, 356), (355, 370, 369, 354), (337, 338, 331, 322), (321, 322, 315, 307), (333, 334, 319, 318), (360, 375, 374, 359), (332, 333, 318, 317), (358, 373, 372, 357), (356, 371, 370, 355), (335, 336, 321, 320), (346, 347, 333, 332), (351, 352, 338, 337), (336, 337, 322, 321), (374, 389, 388, 373), (372, 387, 386, 371), (370, 385, 384, 369), (352, 353, 346, 338), (349, 350, 336, 335), (353, 361, 347, 346), (375, 390, 389, 374), (347, 348, 334, 333), (373, 388, 387, 372), (371, 386, 385, 370), (350, 351, 337, 336), (361, 362, 348, 347), (366, 367, 353, 352), (363, 364, 350, 349), (389, 404, 403, 388), (387, 402, 401, 386), (385, 400, 399, 384), (379, 380, 366, 365), (364, 365, 351, 350), (368, 376, 362, 361), (390, 405, 404, 389), (367, 368, 361, 353), (388, 403, 402, 387), (386, 401, 400, 385), (377, 378, 364, 363), (381, 382, 368, 367), (393, 394, 380, 379), (378, 379, 365, 364), (404, 419, 418, 403), (402, 417, 416, 401), (400, 415, 414, 399), (394, 395, 381, 380), (391, 392, 378, 377), (395, 396, 382, 381), (405, 420, 419, 404), (382, 383, 376, 368), (403, 418, 417, 402), (401, 416, 415, 400), (392, 393, 379, 378), (396, 397, 383, 382), (408, 409, 395, 394), (398, 406, 392, 391), (419, 434, 433, 418), (417, 432, 431, 416), (415, 430, 429, 414), (421, 422, 408, 407), (406, 407, 393, 392), (410, 411, 397, 396), (420, 435, 434, 419), (409, 410, 396, 395), (418, 433, 432, 417), (416, 431, 430, 415), (412, 413, 406, 398), (423, 424, 410, 409), (428, 436, 422, 421), (413, 421, 407, 406), (434, 449, 448, 433), (432, 447, 446, 431), (430, 445, 444, 429), (436, 437, 423, 422), (426, 427, 413, 412), (437, 438, 424, 423), (435, 450, 449, 434), (424, 425, 411, 410), (433, 448, 447, 432), (431, 446, 445, 430), (427, 428, 421, 413), (438, 439, 425, 424), (443, 451, 437, 436), (440, 441, 427, 426), (449, 465, 464, 448), (447, 463, 462, 446), (445, 461, 460, 444), (456, 457, 443, 442), (441, 442, 428, 427), (452, 453, 439, 438), (450, 466, 465, 449), (451, 452, 438, 437), (448, 464, 463, 447), (446, 462, 461, 445), (454, 455, 441, 440), (458, 459, 452, 451), (469, 470, 456, 455), (455, 456, 442, 441), (465, 480, 479, 464), (463, 478, 477, 462), (461, 476, 475, 460), (468, 469, 455, 454), (472, 473, 459, 458), (471, 472, 458, 457), (466, 481, 480, 465), (457, 458, 451, 443), (464, 479, 478, 463), (462, 477, 476, 461), (473, 474, 467, 459), (470, 471, 457, 456), (330, 29, 14), (488, 18, 567, 563), (330, 44, 29), (2, 511, 545, 546), (330, 59, 44), (1, 504, 533, 551), (330, 74, 59), (383, 397, 6, 494), (330, 89, 74), (339, 354, 489, 20), (330, 104, 89), (128, 143, 36, 500), (330, 119, 104), (64, 65, 473, 472), (330, 134, 119), (186, 95, 81), (330, 149, 134), (186, 215, 201), (330, 164, 149), (186, 335, 320), (330, 179, 164), (186, 454, 440), (330, 194, 179), (90, 91, 77, 76), (330, 209, 194), (105, 106, 92, 91), (330, 224, 209), (125, 126, 112, 111), (330, 239, 224), (140, 141, 127, 126), (330, 254, 239), (167, 168, 154, 153), (330, 269, 254), (182, 183, 169, 168), (330, 284, 269), (210, 211, 197, 196), (330, 299, 284), (225, 226, 212, 211), (330, 314, 299), (245, 246, 232, 231), (330, 329, 314), (260, 261, 247, 246), (330, 345, 329), (287, 288, 274, 273), (330, 360, 345), (302, 303, 289, 288), (330, 375, 360), (322, 331, 316, 315), (330, 390, 375), (338, 346, 332, 331), (330, 405, 390), (365, 366, 352, 351), (330, 420, 405), (380, 381, 367, 366), (330, 435, 420), (407, 408, 394, 393), (330, 450, 435), (422, 423, 409, 408), (330, 466, 450), (442, 443, 436, 428), (330, 481, 466), (459, 467, 453, 452), (487, 22, 540, 541), (330, 14, 481), (495, 21, 573, 538), (480, 13, 12, 479), (35, 501, 560, 571), (478, 11, 10, 477), (476, 9, 8, 475), (510, 484, 523, 524), (22, 496, 539, 540), (496, 15, 568, 539), (481, 14, 13, 480), (49, 3, 514, 517), (479, 12, 11, 478), (477, 10, 9, 476), (50, 30, 556, 555), (508, 17, 553, 531), (460, 475, 21, 495), (122, 136, 509, 16), (185, 200, 505, 19), (38, 53, 30, 50), (429, 444, 7, 32), (411, 425, 482, 486), (218, 233, 45, 34), (277, 291, 33, 37), (334, 348, 46, 491), (444, 460, 495, 7), (23, 38, 50, 51), (414, 429, 32, 17), (203, 218, 34, 498), (399, 414, 17, 508), (188, 203, 498, 502), (319, 334, 491, 503), (228, 242, 507, 511), (384, 399, 508, 513), (173, 188, 502, 492), (453, 467, 497, 18), (136, 150, 510, 509), (362, 376, 501, 35), (291, 305, 499, 33), (80, 94, 15, 496), (158, 173, 492, 47), (171, 185, 19, 490), (369, 384, 513, 483), (467, 474, 487, 497), (475, 8, 52, 21), (200, 214, 2, 505), (143, 158, 47, 36), (354, 369, 483, 489), (542, 550, 614, 606), (568, 526, 590, 632), (563, 567, 631, 627), (551, 533, 597, 615), (528, 544, 608, 592), (538, 573, 637, 602), (571, 560, 624, 635), (518, 516, 580, 582), (539, 568, 632, 603), (556, 534, 598, 620), (531, 553, 617, 595), (557, 537, 601, 621), (530, 527, 591, 594), (535, 529, 593, 599), (569, 538, 602, 633), (554, 542, 606, 618), (516, 517, 581, 580), (548, 547, 611, 612), (562, 548, 612, 626), (529, 530, 594, 593), (552, 575, 639, 616), (566, 557, 621, 630), (555, 556, 620, 619), (517, 514, 578, 581), (558, 541, 605, 622), (574, 571, 635, 638), (514, 515, 579, 578), (545, 562, 626, 609), (519, 546, 610, 583), (565, 552, 616, 629), (527, 528, 592, 591), (576, 551, 615, 640), (482, 488, 563, 570), (505, 2, 546, 519), (499, 503, 561, 537), (45, 49, 517, 516), (18, 497, 558, 567), (490, 19, 520, 543), (36, 47, 544, 528), (48, 37, 566, 547), (513, 508, 531, 577), (21, 52, 549, 573), (34, 45, 516, 518), (4, 48, 547, 548), (504, 20, 554, 533), (32, 7, 569, 572), (0, 485, 535, 534), (47, 492, 521, 544), (512, 1, 551, 576), (494, 6, 552, 565), (19, 505, 519, 520), (46, 35, 571, 574), (497, 487, 541, 558), (498, 34, 518, 536), (509, 510, 524, 532), (37, 33, 557, 566), (6, 486, 575, 552), (492, 502, 522, 521), (20, 489, 542, 554), (7, 495, 538, 569), (511, 507, 562, 545), (30, 0, 534, 556), (502, 498, 536, 522), (33, 499, 537, 557), (616, 639, 703, 680), (630, 621, 685, 694), (619, 620, 684, 683), (581, 578, 642, 645), (622, 605, 669, 686), (638, 635, 699, 702), (578, 579, 643, 642), (609, 626, 690, 673), (583, 610, 674, 647), (591, 592, 656, 655), (629, 616, 680, 693), (640, 615, 679, 704), (605, 604, 668, 669), (636, 633, 697, 700), (597, 618, 682, 661), (604, 603, 667, 668), (600, 582, 646, 664), (610, 609, 673, 674), (637, 613, 677, 701), (641, 595, 659, 705), (590, 589, 653, 654), (611, 630, 694, 675), (613, 623, 687, 677), (631, 622, 686, 695), (601, 625, 689, 665), (607, 584, 648, 671), (586, 600, 664, 650), (634, 627, 691, 698), (624, 629, 693, 688), (588, 587, 651, 652), (579, 640, 704, 643), (617, 636, 700, 681), (520, 519, 583, 584), (544, 521, 585, 608), (561, 564, 628, 625), (575, 570, 634, 639), (534, 535, 599, 598), (525, 532, 596, 589), (521, 522, 586, 585), (559, 555, 619, 623), (550, 577, 641, 614), (532, 524, 588, 596), (523, 543, 607, 587), (564, 574, 638, 628), (553, 572, 636, 617), (515, 576, 640, 579), (524, 523, 587, 588), (560, 565, 629, 624), (570, 563, 627, 634), (522, 536, 600, 586), (543, 520, 584, 607), (537, 561, 625, 601), (567, 558, 622, 631), (549, 559, 623, 613), (547, 566, 630, 611), (577, 531, 595, 641), (526, 525, 589, 590), (573, 549, 613, 637), (546, 545, 609, 610), (536, 518, 582, 600), (540, 539, 603, 604), (533, 554, 618, 597), (572, 569, 633, 636), (541, 540, 604, 605), (664, 646, 710, 728), (674, 673, 737, 738), (701, 677, 741, 765), (705, 659, 723, 769), (654, 653, 717, 718), (675, 694, 758, 739), (677, 687, 751, 741), (695, 686, 750, 759), (665, 689, 753, 729), (671, 648, 712, 735), (650, 664, 728, 714), (698, 691, 755, 762), (652, 651, 715, 716), (688, 693, 757, 752), (643, 704, 768, 707), (681, 700, 764, 745), (692, 702, 766, 756), (651, 671, 735, 715), (660, 652, 716, 724), (678, 705, 769, 742), (687, 683, 747, 751), (649, 650, 714, 713), (653, 660, 724, 717), (662, 663, 727, 726), (703, 698, 762, 767), (689, 692, 756, 753), (672, 649, 713, 736), (670, 678, 742, 734), (648, 647, 711, 712), (696, 654, 718, 760), (691, 695, 759, 755), (679, 661, 725, 743), (593, 594, 658, 657), (612, 611, 675, 676), (626, 612, 676, 690), (580, 581, 645, 644), (618, 606, 670, 682), (633, 602, 666, 697), (594, 591, 655, 658), (599, 593, 657, 663), (621, 601, 665, 685), (595, 617, 681, 659), (620, 598, 662, 684), (603, 632, 696, 667), (582, 580, 644, 646), (635, 624, 688, 699), (602, 637, 701, 666), (592, 608, 672, 656), (615, 597, 661, 679), (627, 631, 695, 691), (632, 590, 654, 696), (584, 583, 647, 648), (606, 614, 678, 670), (608, 585, 649, 672), (625, 628, 692, 689), (639, 634, 698, 703), (598, 599, 663, 662), (589, 596, 660, 653), (614, 641, 705, 678), (585, 586, 650, 649), (623, 619, 683, 687), (596, 588, 652, 660), (587, 607, 671, 651), (628, 638, 702, 692), (713, 714, 778, 777), (717, 724, 788, 781), (726, 727, 791, 790), (767, 762, 826, 831), (753, 756, 820, 817), (736, 713, 777, 800), (712, 711, 775, 776), (734, 742, 806, 798), (760, 718, 782, 824), (755, 759, 823, 819), (743, 725, 789, 807), (720, 736, 800, 784), (730, 765, 829, 794), (763, 752, 816, 827), (710, 708, 772, 774), (731, 760, 824, 795), (748, 726, 790, 812), (723, 745, 809, 787), (749, 729, 793, 813), (727, 721, 785, 791), (722, 719, 783, 786), (761, 730, 794, 825), (746, 734, 798, 810), (708, 709, 773, 772), (740, 739, 803, 804), (754, 740, 804, 818), (721, 722, 786, 785), (744, 767, 831, 808), (747, 748, 812, 811), (758, 749, 813, 822), (709, 706, 770, 773), (750, 733, 797, 814), (668, 667, 731, 732), (661, 682, 746, 725), (700, 697, 761, 764), (669, 668, 732, 733), (704, 679, 743, 768), (655, 656, 720, 719), (693, 680, 744, 757), (673, 690, 754, 737), (647, 674, 738, 711), (642, 643, 707, 706), (702, 699, 763, 766), (686, 669, 733, 750), (645, 642, 706, 709), (683, 684, 748, 747), (694, 685, 749, 758), (680, 703, 767, 744), (657, 658, 722, 721), (676, 675, 739, 740), (690, 676, 740, 754), (644, 645, 709, 708), (682, 670, 734, 746), (697, 666, 730, 761), (658, 655, 719, 722), (663, 657, 721, 727), (685, 665, 729, 749), (659, 681, 745, 723), (684, 662, 726, 748), (667, 696, 760, 731), (699, 688, 752, 763), (646, 644, 708, 710), (666, 701, 765, 730), (656, 672, 736, 720), (811, 812, 819, 823), (825, 794, 795, 824), (787, 809, 781, 788), (810, 798, 799, 776), (786, 783, 816, 821), (771, 832, 801, 818), (807, 789, 775, 802), (777, 778, 817, 820), (772, 773, 803, 822), (828, 825, 824, 782), (783, 784, 827, 816), (798, 806, 779, 799), (805, 815, 814, 797), (792, 774, 813, 793), (784, 800, 830, 827), (812, 790, 826, 819), (800, 777, 820, 830), (806, 833, 780, 779), (791, 785, 808, 831), (774, 772, 822, 813), (790, 791, 831, 826), (809, 828, 782, 781), (773, 770, 804, 803), (785, 786, 821, 808), (770, 771, 818, 804), (833, 787, 788, 780), (832, 807, 802, 801), (815, 811, 823, 814), (789, 810, 776, 775), (778, 792, 793, 817), (794, 829, 796, 795), (829, 805, 797, 796), (751, 747, 811, 815), (742, 769, 833, 806), (724, 716, 780, 788), (715, 735, 799, 779), (756, 766, 830, 820), (745, 764, 828, 809), (707, 768, 832, 771), (716, 715, 779, 780), (752, 757, 821, 816), (762, 755, 819, 826), (714, 728, 792, 778), (735, 712, 776, 799), (729, 753, 817, 793), (759, 750, 814, 823), (741, 751, 815, 805), (739, 758, 822, 803), (769, 723, 787, 833), (718, 717, 781, 782), (765, 741, 805, 829), (738, 737, 801, 802), (728, 710, 774, 792), (732, 731, 795, 796), (725, 746, 810, 789), (764, 761, 825, 828), (733, 732, 796, 797), (768, 743, 807, 832), (719, 720, 784, 783), (757, 744, 808, 821), (711, 738, 802, 775), (737, 754, 818, 801), (706, 707, 771, 770), (766, 763, 827, 830)])
me_sphere.polygons.foreach_set('use_smooth', [True] * 864)
me_sphere.use_remesh_preserve_volume = False
me_sphere.use_remesh_preserve_attributes = False
me_sphere.use_mirror_vertex_groups = False
me_sphere.update()
me_cube_017 = bpy.data.meshes.new('Cube.017')
me_cube_017.from_pydata([(-1.0, -1.0, -1.0), (-1.0, -1.0, 1.0), (-1.0, 1.0, -1.0), (-1.0, 1.0, 1.0), (1.0, -1.0, -1.0), (1.0, -1.0, 1.0), (1.0, 1.0, -1.0), (1.0, 1.0, 1.0)], [], [(1, 3, 2, 0), (3, 7, 6, 2), (7, 5, 4, 6), (5, 1, 0, 4), (0, 2, 6, 4), (5, 7, 3, 1)])
me_cube_017.use_remesh_preserve_volume = False
me_cube_017.use_remesh_preserve_attributes = False
me_cube_017.use_mirror_vertex_groups = False
me_cube_017.update()
me_cone = bpy.data.meshes.new('Cone')
me_cone.from_pydata([(0.0, 1.0, -1.0), (0.1951, 0.9808, -1.0), (0.3827, 0.9239, -1.0), (0.5556, 0.8315, -1.0), (0.7071, 0.7071, -1.0), (0.8315, 0.5556, -1.0), (0.9239, 0.3827, -1.0), (0.9808, 0.1951, -1.0), (1.0, 7.55e-08, -1.0), (0.0, 0.0, 1.0), (0.9808, -0.1951, -1.0), (0.9239, -0.3827, -1.0), (0.8315, -0.5556, -1.0), (0.7071, -0.7071, -1.0), (0.5556, -0.8315, -1.0), (0.3827, -0.9239, -1.0), (0.1951, -0.9808, -1.0), (-3.258e-07, -1.0, -1.0), (-0.1951, -0.9808, -1.0), (-0.3827, -0.9239, -1.0), (-0.5556, -0.8315, -1.0), (-0.7071, -0.7071, -1.0), (-0.8315, -0.5556, -1.0), (-0.9239, -0.3827, -1.0), (-0.9808, -0.1951, -1.0), (-1.0, 9.656e-07, -1.0), (-0.9808, 0.1951, -1.0), (-0.9239, 0.3827, -1.0), (-0.8315, 0.5556, -1.0), (-0.7071, 0.7071, -1.0), (-0.5556, 0.8315, -1.0), (-0.3827, 0.9239, -1.0), (-0.1951, 0.9808, -1.0)], [], [(31, 9, 32), (0, 9, 1), (30, 9, 31), (29, 9, 30), (28, 9, 29), (27, 9, 28), (26, 9, 27), (25, 9, 26), (24, 9, 25), (23, 9, 24), (22, 9, 23), (21, 9, 22), (20, 9, 21), (19, 9, 20), (18, 9, 19), (17, 9, 18), (16, 9, 17), (15, 9, 16), (14, 9, 15), (13, 9, 14), (12, 9, 13), (11, 9, 12), (10, 9, 11), (8, 9, 10), (7, 9, 8), (6, 9, 7), (5, 9, 6), (4, 9, 5), (3, 9, 4), (2, 9, 3), (32, 9, 0), (1, 9, 2), (0, 1, 2, 3, 4, 5, 6, 7, 8, 10, 11, 12, 13, 14, 15, 16, 17, 18, 19, 20, 21, 22, 23, 24, 25, 26, 27, 28, 29, 30, 31, 32)])
me_cone.use_remesh_preserve_volume = False
me_cone.use_remesh_preserve_attributes = False
me_cone.use_mirror_vertex_groups = False
me_cone.update()
me_cylinder_002 = bpy.data.meshes.new('Cylinder.002')
me_cylinder_002.from_pydata([(0.0, 1.0, -1.0), (0.0, 1.0, 1.0), (0.1951, 0.9808, -1.0), (0.1951, 0.9808, 1.0), (0.3827, 0.9239, -1.0), (0.3827, 0.9239, 1.0), (0.5556, 0.8315, -1.0), (0.5556, 0.8315, 1.0), (0.7071, 0.7071, -1.0), (0.7071, 0.7071, 1.0), (0.8315, 0.5556, -1.0), (0.8315, 0.5556, 1.0), (0.9239, 0.3827, -1.0), (0.9239, 0.3827, 1.0), (0.9808, 0.1951, -1.0), (0.9808, 0.1951, 1.0), (1.0, 7.55e-08, -1.0), (1.0, 7.55e-08, 1.0), (0.9808, -0.1951, -1.0), (0.9808, -0.1951, 1.0), (0.9239, -0.3827, -1.0), (0.9239, -0.3827, 1.0), (0.8315, -0.5556, -1.0), (0.8315, -0.5556, 1.0), (0.7071, -0.7071, -1.0), (0.7071, -0.7071, 1.0), (0.5556, -0.8315, -1.0), (0.5556, -0.8315, 1.0), (0.3827, -0.9239, -1.0), (0.3827, -0.9239, 1.0), (0.1951, -0.9808, -1.0), (0.1951, -0.9808, 1.0), (-3.258e-07, -1.0, -1.0), (-3.258e-07, -1.0, 1.0), (-0.1951, -0.9808, -1.0), (-0.1951, -0.9808, 1.0), (-0.3827, -0.9239, -1.0), (-0.3827, -0.9239, 1.0), (-0.5556, -0.8315, -1.0), (-0.5556, -0.8315, 1.0), (-0.7071, -0.7071, -1.0), (-0.7071, -0.7071, 1.0), (-0.8315, -0.5556, -1.0), (-0.8315, -0.5556, 1.0), (-0.9239, -0.3827, -1.0), (-0.9239, -0.3827, 1.0), (-0.9808, -0.1951, -1.0), (-0.9808, -0.1951, 1.0), (-1.0, 9.656e-07, -1.0), (-1.0, 9.656e-07, 1.0), (-0.9808, 0.1951, -1.0), (-0.9808, 0.1951, 1.0), (-0.9239, 0.3827, -1.0), (-0.9239, 0.3827, 1.0), (-0.8315, 0.5556, -1.0), (-0.8315, 0.5556, 1.0), (-0.7071, 0.7071, -1.0), (-0.7071, 0.7071, 1.0), (-0.5556, 0.8315, -1.0), (-0.5556, 0.8315, 1.0), (-0.3827, 0.9239, -1.0), (-0.3827, 0.9239, 1.0), (-0.1951, 0.9808, -1.0), (-0.1951, 0.9808, 1.0)], [], [(0, 1, 3, 2), (2, 3, 5, 4), (4, 5, 7, 6), (6, 7, 9, 8), (8, 9, 11, 10), (10, 11, 13, 12), (12, 13, 15, 14), (14, 15, 17, 16), (16, 17, 19, 18), (18, 19, 21, 20), (20, 21, 23, 22), (22, 23, 25, 24), (24, 25, 27, 26), (26, 27, 29, 28), (28, 29, 31, 30), (30, 31, 33, 32), (32, 33, 35, 34), (34, 35, 37, 36), (36, 37, 39, 38), (38, 39, 41, 40), (40, 41, 43, 42), (42, 43, 45, 44), (44, 45, 47, 46), (46, 47, 49, 48), (48, 49, 51, 50), (50, 51, 53, 52), (52, 53, 55, 54), (54, 55, 57, 56), (56, 57, 59, 58), (58, 59, 61, 60), (3, 1, 63, 61, 59, 57, 55, 53, 51, 49, 47, 45, 43, 41, 39, 37, 35, 33, 31, 29, 27, 25, 23, 21, 19, 17, 15, 13, 11, 9, 7, 5), (62, 63, 1, 0), (60, 61, 63, 62), (0, 2, 4, 6, 8, 10, 12, 14, 16, 18, 20, 22, 24, 26, 28, 30, 32, 34, 36, 38, 40, 42, 44, 46, 48, 50, 52, 54, 56, 58, 60, 62)])
me_cylinder_002.use_remesh_preserve_volume = False
me_cylinder_002.use_remesh_preserve_attributes = False
me_cylinder_002.use_mirror_vertex_groups = False
me_cylinder_002.update()
me_cylinder_001 = bpy.data.meshes.new('Cylinder.001')
me_cylinder_001.from_pydata([(0.0, 1.0, -1.0), (0.0, 1.0, 1.0), (0.1951, 0.9808, -1.0), (0.1951, 0.9808, 1.0), (0.3827, 0.9239, -1.0), (0.3827, 0.9239, 1.0), (0.5556, 0.8315, -1.0), (0.5556, 0.8315, 1.0), (0.7071, 0.7071, -1.0), (0.7071, 0.7071, 1.0), (0.8315, 0.5556, -1.0), (0.8315, 0.5556, 1.0), (0.9239, 0.3827, -1.0), (0.9239, 0.3827, 1.0), (0.9808, 0.1951, -1.0), (0.9808, 0.1951, 1.0), (1.0, 7.55e-08, -1.0), (1.0, 7.55e-08, 1.0), (0.9808, -0.1951, -1.0), (0.9808, -0.1951, 1.0), (0.9239, -0.3827, -1.0), (0.9239, -0.3827, 1.0), (0.8315, -0.5556, -1.0), (0.8315, -0.5556, 1.0), (0.7071, -0.7071, -1.0), (0.7071, -0.7071, 1.0), (0.5556, -0.8315, -1.0), (0.5556, -0.8315, 1.0), (0.3827, -0.9239, -1.0), (0.3827, -0.9239, 1.0), (0.1951, -0.9808, -1.0), (0.1951, -0.9808, 1.0), (-3.258e-07, -1.0, -1.0), (-3.258e-07, -1.0, 1.0), (-0.1951, -0.9808, -1.0), (-0.1951, -0.9808, 1.0), (-0.3827, -0.9239, -1.0), (-0.3827, -0.9239, 1.0), (-0.5556, -0.8315, -1.0), (-0.5556, -0.8315, 1.0), (-0.7071, -0.7071, -1.0), (-0.7071, -0.7071, 1.0), (-0.8315, -0.5556, -1.0), (-0.8315, -0.5556, 1.0), (-0.9239, -0.3827, -1.0), (-0.9239, -0.3827, 1.0), (-0.9808, -0.1951, -1.0), (-0.9808, -0.1951, 1.0), (-1.0, 9.656e-07, -1.0), (-1.0, 9.656e-07, 1.0), (-0.9808, 0.1951, -1.0), (-0.9808, 0.1951, 1.0), (-0.9239, 0.3827, -1.0), (-0.9239, 0.3827, 1.0), (-0.8315, 0.5556, -1.0), (-0.8315, 0.5556, 1.0), (-0.7071, 0.7071, -1.0), (-0.7071, 0.7071, 1.0), (-0.5556, 0.8315, -1.0), (-0.5556, 0.8315, 1.0), (-0.3827, 0.9239, -1.0), (-0.3827, 0.9239, 1.0), (-0.1951, 0.9808, -1.0), (-0.1951, 0.9808, 1.0)], [], [(0, 1, 3, 2), (2, 3, 5, 4), (4, 5, 7, 6), (6, 7, 9, 8), (8, 9, 11, 10), (10, 11, 13, 12), (12, 13, 15, 14), (14, 15, 17, 16), (16, 17, 19, 18), (18, 19, 21, 20), (20, 21, 23, 22), (22, 23, 25, 24), (24, 25, 27, 26), (26, 27, 29, 28), (28, 29, 31, 30), (30, 31, 33, 32), (32, 33, 35, 34), (34, 35, 37, 36), (36, 37, 39, 38), (38, 39, 41, 40), (40, 41, 43, 42), (42, 43, 45, 44), (44, 45, 47, 46), (46, 47, 49, 48), (48, 49, 51, 50), (50, 51, 53, 52), (52, 53, 55, 54), (54, 55, 57, 56), (56, 57, 59, 58), (58, 59, 61, 60), (3, 1, 63, 61, 59, 57, 55, 53, 51, 49, 47, 45, 43, 41, 39, 37, 35, 33, 31, 29, 27, 25, 23, 21, 19, 17, 15, 13, 11, 9, 7, 5), (62, 63, 1, 0), (60, 61, 63, 62), (0, 2, 4, 6, 8, 10, 12, 14, 16, 18, 20, 22, 24, 26, 28, 30, 32, 34, 36, 38, 40, 42, 44, 46, 48, 50, 52, 54, 56, 58, 60, 62)])
me_cylinder_001.use_remesh_preserve_volume = False
me_cylinder_001.use_remesh_preserve_attributes = False
me_cylinder_001.use_mirror_vertex_groups = False
me_cylinder_001.update()
me_cube_016 = bpy.data.meshes.new('Cube.016')
me_cube_016.from_pydata([(-1.0, -1.0, -1.0), (-1.0, -1.0, 1.0), (-1.0, 1.0, -1.0), (-1.0, 1.0, 1.0), (1.0, -1.0, -1.0), (1.0, -1.0, 1.0), (1.0, 1.0, -1.0), (1.0, 1.0, 1.0)], [], [(1, 3, 2, 0), (3, 7, 6, 2), (7, 5, 4, 6), (5, 1, 0, 4), (0, 2, 6, 4), (5, 7, 3, 1)])
me_cube_016.use_remesh_preserve_volume = False
me_cube_016.use_remesh_preserve_attributes = False
me_cube_016.use_mirror_vertex_groups = False
me_cube_016.update()
me_cube_013 = bpy.data.meshes.new('Cube.013')
me_cube_013.from_pydata([(-1.0, -1.0, -1.0), (-1.0, -1.0, 1.0), (-1.0, 1.0, -1.0), (-1.0, 1.0, 1.0), (1.0, -1.0, -1.0), (1.0, -1.0, 1.0), (1.0, 1.0, -1.0), (1.0, 1.0, 1.0)], [], [(1, 3, 2, 0), (3, 7, 6, 2), (7, 5, 4, 6), (5, 1, 0, 4), (0, 2, 6, 4), (5, 7, 3, 1)])
me_cube_013.materials.append(mat_licht)
me_cube_013.use_remesh_preserve_volume = False
me_cube_013.use_remesh_preserve_attributes = False
me_cube_013.use_mirror_vertex_groups = False
me_cube_013.update()
me_cube_007 = bpy.data.meshes.new('Cube.007')
me_cube_007.from_pydata([(-1.0, -1.0, -1.0), (-1.0, -1.0, 1.0), (-1.0, 1.0, -1.0), (-1.0, 1.0, 1.0), (1.0, -1.0, -1.0), (1.0, -1.0, 1.0), (1.0, 1.0, -1.0), (1.0, 1.0, 1.0)], [], [(1, 3, 2, 0), (3, 7, 6, 2), (7, 5, 4, 6), (5, 1, 0, 4), (0, 2, 6, 4), (5, 7, 3, 1)])
_ca = me_cube_007.color_attributes.new('Col', 'BYTE_COLOR', 'CORNER')
_ca.data.foreach_set('color', [1.0, 1.0, 1.0, 1.0, 1.0, 1.0, 1.0, 1.0, 1.0, 1.0, 1.0, 1.0, 1.0, 1.0, 1.0, 1.0, 1.0, 1.0, 1.0, 1.0, 1.0, 1.0, 1.0, 1.0, 1.0, 1.0, 1.0, 1.0, 1.0, 1.0, 1.0, 1.0, 1.0, 1.0, 1.0, 1.0, 1.0, 1.0, 1.0, 1.0, 1.0, 1.0, 1.0, 1.0, 1.0, 1.0, 1.0, 1.0, 1.0, 1.0, 1.0, 1.0, 1.0, 1.0, 1.0, 1.0, 1.0, 1.0, 1.0, 1.0, 1.0, 1.0, 1.0, 1.0, 1.0, 1.0, 1.0, 1.0, 1.0, 1.0, 1.0, 1.0, 1.0, 1.0, 1.0, 1.0, 1.0, 1.0, 1.0, 1.0, 1.0, 1.0, 1.0, 1.0, 1.0, 1.0, 1.0, 1.0, 1.0, 1.0, 1.0, 1.0, 1.0, 1.0, 1.0, 1.0])
me_cube_007.use_remesh_preserve_volume = False
me_cube_007.use_remesh_preserve_attributes = False
me_cube_007.use_mirror_vertex_groups = False
me_cube_007.update()
me_cube_005 = bpy.data.meshes.new('Cube.005')
me_cube_005.from_pydata([(-1.0, -1.0, -1.0), (-1.0, -1.0, 1.0), (-1.0, 1.0, -1.0), (-1.0, 1.0, 1.0), (1.0, -1.0, -1.0), (1.0, -1.0, 1.0), (1.0, 1.0, -1.0), (1.0, 1.0, 1.0)], [], [(1, 3, 2, 0), (3, 7, 6, 2), (7, 5, 4, 6), (5, 1, 0, 4), (0, 2, 6, 4), (5, 7, 3, 1)])
me_cube_005.use_remesh_preserve_volume = False
me_cube_005.use_remesh_preserve_attributes = False
me_cube_005.use_mirror_vertex_groups = False
me_cube_005.update()
me_cube_003 = bpy.data.meshes.new('Cube.003')
me_cube_003.from_pydata([(-1.0, -1.0, -1.0), (-1.0, -1.0, 1.0), (-1.0, 1.0, -1.0), (-1.0, 1.0, 1.0), (1.0, -1.0, -1.0), (1.0, -1.0, 1.0), (1.0, 1.0, -1.0), (1.0, 1.0, 1.0), (-1.0, -1.0, 1.0), (-1.0, 1.0, 1.0), (1.0, 1.0, 1.0), (1.0, -1.0, 1.0), (-1.0, 3.516, 1.0), (-1.0, 3.516, -1.0), (1.0, 3.516, 1.0), (1.0, 3.516, -1.0)], [], [(1, 3, 2, 0), (7, 6, 15, 14), (7, 5, 4, 6), (5, 1, 0, 4), (0, 2, 6, 4), (5, 7, 10, 11), (11, 10, 9, 8), (3, 1, 8, 9), (1, 5, 11, 8), (7, 3, 9, 10), (12, 14, 15, 13), (6, 2, 13, 15), (3, 7, 14, 12), (2, 3, 12, 13)])
me_cube_003.use_remesh_preserve_volume = False
me_cube_003.use_remesh_preserve_attributes = False
me_cube_003.use_mirror_vertex_groups = False
me_cube_003.update()
me_cylinder = bpy.data.meshes.new('Cylinder')
me_cylinder.from_pydata([(0.0, 1.0, -1.0), (0.0, 1.0, 1.0), (0.1951, 0.9808, -1.0), (0.1951, 0.9808, 1.0), (0.3827, 0.9239, -1.0), (0.3827, 0.9239, 1.0), (0.5556, 0.8315, -1.0), (0.5556, 0.8315, 1.0), (0.7071, 0.7071, -1.0), (0.7071, 0.7071, 1.0), (0.8315, 0.5556, -1.0), (0.8315, 0.5556, 1.0), (0.9239, 0.3827, -1.0), (0.9239, 0.3827, 1.0), (0.9808, 0.1951, -1.0), (0.9808, 0.1951, 1.0), (1.0, 7.55e-08, -1.0), (1.0, 7.55e-08, 1.0), (0.9808, -0.1951, -1.0), (0.9808, -0.1951, 1.0), (0.9239, -0.3827, -1.0), (0.9239, -0.3827, 1.0), (0.8315, -0.5556, -1.0), (0.8315, -0.5556, 1.0), (0.7071, -0.7071, -1.0), (0.7071, -0.7071, 1.0), (0.5556, -0.8315, -1.0), (0.5556, -0.8315, 1.0), (0.3827, -0.9239, -1.0), (0.3827, -0.9239, 1.0), (0.1951, -0.9808, -1.0), (0.1951, -0.9808, 1.0), (-3.258e-07, -1.0, -1.0), (-3.258e-07, -1.0, 1.0), (-0.1951, -0.9808, -1.0), (-0.1951, -0.9808, 1.0), (-0.3827, -0.9239, -1.0), (-0.3827, -0.9239, 1.0), (-0.5556, -0.8315, -1.0), (-0.5556, -0.8315, 1.0), (-0.7071, -0.7071, -1.0), (-0.7071, -0.7071, 1.0), (-0.8315, -0.5556, -1.0), (-0.8315, -0.5556, 1.0), (-0.9239, -0.3827, -1.0), (-0.9239, -0.3827, 1.0), (-0.9808, -0.1951, -1.0), (-0.9808, -0.1951, 1.0), (-1.0, 9.656e-07, -1.0), (-1.0, 9.656e-07, 1.0), (-0.9808, 0.1951, -1.0), (-0.9808, 0.1951, 1.0), (-0.9239, 0.3827, -1.0), (-0.9239, 0.3827, 1.0), (-0.8315, 0.5556, -1.0), (-0.8315, 0.5556, 1.0), (-0.7071, 0.7071, -1.0), (-0.7071, 0.7071, 1.0), (-0.5556, 0.8315, -1.0), (-0.5556, 0.8315, 1.0), (-0.3827, 0.9239, -1.0), (-0.3827, 0.9239, 1.0), (-0.1951, 0.9808, -1.0), (-0.1951, 0.9808, 1.0)], [], [(0, 1, 3, 2), (2, 3, 5, 4), (4, 5, 7, 6), (6, 7, 9, 8), (8, 9, 11, 10), (10, 11, 13, 12), (12, 13, 15, 14), (14, 15, 17, 16), (16, 17, 19, 18), (18, 19, 21, 20), (20, 21, 23, 22), (22, 23, 25, 24), (24, 25, 27, 26), (26, 27, 29, 28), (28, 29, 31, 30), (30, 31, 33, 32), (32, 33, 35, 34), (34, 35, 37, 36), (36, 37, 39, 38), (38, 39, 41, 40), (40, 41, 43, 42), (42, 43, 45, 44), (44, 45, 47, 46), (46, 47, 49, 48), (48, 49, 51, 50), (50, 51, 53, 52), (52, 53, 55, 54), (54, 55, 57, 56), (56, 57, 59, 58), (58, 59, 61, 60), (3, 1, 63, 61, 59, 57, 55, 53, 51, 49, 47, 45, 43, 41, 39, 37, 35, 33, 31, 29, 27, 25, 23, 21, 19, 17, 15, 13, 11, 9, 7, 5), (62, 63, 1, 0), (60, 61, 63, 62), (0, 2, 4, 6, 8, 10, 12, 14, 16, 18, 20, 22, 24, 26, 28, 30, 32, 34, 36, 38, 40, 42, 44, 46, 48, 50, 52, 54, 56, 58, 60, 62)])
me_cylinder.materials.append(mat_licht)
me_cylinder.use_remesh_preserve_volume = False
me_cylinder.use_remesh_preserve_attributes = False
me_cylinder.use_mirror_vertex_groups = False
me_cylinder.update()
me_cube = bpy.data.meshes.new('Cube')
me_cube.from_pydata([(1.0, -1.0, -1.0), (-1.0, -1.0, -1.0), (1.0, -1.0, 0.5995), (1.0, -1.0, -0.44), (-1.0, -1.0, -0.44), (-2.0, -1.0, -1.0), (-2.0, 1.0, -1.0), (-2.0, -1.0, -0.44), (-2.0, 1.0, -0.44), (2.0, 1.0, -1.0), (2.0, -1.0, -1.0), (2.0, 1.0, -0.44), (2.0, -1.0, -0.44), (1.0, -1.0, -0.224), (-1.0, -1.0, -0.224), (2.0, 1.0, -0.224), (2.0, 1.0, 0.5995), (2.0, -1.0, -0.224), (2.0, -1.0, 0.5995), (-2.0, -1.0, -0.224), (-2.0, -1.0, 0.5995), (-2.0, 1.0, -0.224), (-2.0, 1.0, 0.5995), (1.0, 1.0, 2.0), (1.0, -1.0, 2.0), (-1.0, 1.0, 2.0), (-1.0, -1.0, 2.0), (2.0, 1.0, 2.0), (2.0, -1.0, 2.0), (-2.0, -1.0, 2.0), (-2.0, 1.0, 2.0), (1.0, 1.0, 0.2935), (1.0, -1.0, 0.2935), (-1.0, 1.0, 0.2935), (2.0, 1.0, 0.2935), (2.0, -1.0, 0.2935), (-2.0, -1.0, 0.2935), (-2.0, 1.0, 0.2935), (-1.0, -1.0, 0.2935), (-1.0, -1.0, 0.5995), (-1.0, 1.0, 0.5995), (1.0, 1.0, 0.5995), (1.0, 0.9, -1.0), (-1.0, 0.9, -1.0), (-1.0, 0.9, -0.44), (1.0, 0.9, -0.44), (-2.0, 0.9, -1.0), (-2.0, 0.9, -0.44), (2.0, 0.9, -1.0), (2.0, 0.9, -0.44), (-1.0, 0.9, -0.224), (1.0, 0.9, -0.224), (2.0, 0.9, 0.5995), (2.0, 0.9, -0.224), (-2.0, 0.9, 0.5995), (-2.0, 0.9, -0.224), (1.0, 0.9, 2.0), (-1.0, 0.9, 2.0), (2.0, 0.9, 2.0), (-2.0, 0.9, 2.0), (-2.0, 0.9, 0.2935), (2.0, 0.9, 0.2935), (-1.0, 0.9, 0.5995), (-1.0, 0.9, 0.2935), (1.0, 0.9, 0.5995), (1.0, 0.9, 0.2935), (1.0, 0.45, -1.0), (1.0, 0.45, -0.44), (2.0, 0.45, -1.0), (2.0, 0.45, -0.44), (1.0, 0.45, -0.224), (2.0, 0.45, 0.5995), (2.0, 0.45, -0.224), (1.0, 0.45, 2.0), (2.0, 0.45, 2.0), (2.0, 0.45, 0.2935), (1.0, 0.45, 0.5995), (1.0, 0.45, 0.2935), (-1.0, 0.45, -1.0), (-1.0, 0.45, -0.44), (-2.0, 0.45, -1.0), (-2.0, 0.45, -0.44), (-1.0, 0.45, -0.224), (-2.0, 0.45, 0.5995), (-2.0, 0.45, -0.224), (-1.0, 0.45, 2.0), (-2.0, 0.45, 2.0), (-2.0, 0.45, 0.2935), (-1.0, 0.45, 0.5995), (-1.0, 0.45, 0.2935), (1.0, -0.45, -1.0), (1.0, -0.45, -0.44), (2.0, -0.45, -1.0), (2.0, -0.45, -0.44), (1.0, -0.45, -0.224), (2.0, -0.45, 0.5995), (2.0, -0.45, -0.224), (1.0, -0.45, 2.0), (2.0, -0.45, 2.0), (2.0, -0.45, 0.2935), (1.0, -0.45, 0.5995), (1.0, -0.45, 0.2935), (-1.0, -0.45, -1.0), (-1.0, -0.45, -0.44), (-2.0, -0.45, -1.0), (-2.0, -0.45, -0.44), (-1.0, -0.45, -0.224), (-2.0, -0.45, 0.5995), (-2.0, -0.45, -0.224), (-1.0, -0.45, 2.0), (-2.0, -0.45, 2.0), (-2.0, -0.45, 0.2935), (-1.0, -0.45, 0.5995), (-1.0, -0.45, 0.2935), (1.0, -0.9, -1.0), (1.0, -0.9, -0.44), (2.0, -0.9, -1.0), (2.0, -0.9, -0.44), (1.0, -0.9, -0.224), (2.0, -0.9, 0.5995), (2.0, -0.9, -0.224), (1.0, -0.9, 2.0), (2.0, -0.9, 2.0), (2.0, -0.9, 0.2935), (1.0, -0.9, 0.5995), (1.0, -0.9, 0.2935), (-1.0, -0.9, -1.0), (-1.0, -0.9, -0.44), (-2.0, -0.9, -1.0), (-2.0, -0.9, -0.44), (-1.0, -0.9, -0.224), (-2.0, -0.9, 0.5995), (-2.0, -0.9, -0.224), (-1.0, -0.9, 2.0), (-2.0, -0.9, 2.0), (-2.0, -0.9, 0.2935), (-1.0, -0.9, 0.5995), (-1.0, -0.9, 0.2935), (-2.1, 0.45, -1.0), (-2.1, 0.9, -1.0), (-2.1, 0.45, -0.44), (-2.1, 0.9, -0.44), (2.1, 0.9, -0.44), (2.1, 0.9, -1.0), (2.1, 0.45, -1.0), (2.1, 0.45, -0.44), (-2.1, -0.9, -1.0), (-2.1, -0.45, -1.0), (-2.1, -0.9, -0.44), (-2.1, -0.45, -0.44), (-2.1, -0.9, -0.224), (-2.1, -0.45, -0.224), (-2.1, -0.9, 0.2935), (-2.1, -0.45, 0.2935), (-2.1, 0.45, -0.224), (-2.1, 0.9, -0.224), (-2.1, 0.45, 0.2935), (-2.1, 0.9, 0.2935), (2.1, 0.9, 0.2935), (2.1, 0.9, -0.224), (2.1, 0.45, -0.224), (2.1, 0.45, 0.2935), (2.1, -0.45, 0.2935), (2.1, -0.45, -0.224), (2.1, -0.9, -0.224), (2.1, -0.9, 0.2935), (2.1, -0.45, -0.44), (2.1, -0.45, -1.0), (2.1, -0.9, -1.0), (2.1, -0.9, -0.44), (1.0, 1.0, -1.0), (-1.0, 1.0, -0.44), (1.0, 1.0, -0.224), (-1.0, 1.0, -0.224), (-1.0, 1.0, -1.0), (1.0, 1.0, -0.44), (-1.0, 1.5, -0.224), (1.0, 1.5, 2.0), (-1.0, 1.5, 2.0), (1.0, 1.5, 0.2935), (-1.0, 1.5, 0.2935), (1.0, 1.5, 0.5995), (-1.0, 1.5, 0.5995), (1.0, 1.5, -0.44), (1.0, 1.5, -0.224), (1.0, 1.5, -1.0), (-1.0, 1.5, -1.0), (-1.0, 1.5, -0.44)], [], [(114, 0, 1, 126), (130, 14, 19, 132), (126, 1, 5, 128), (0, 3, 4, 1), (46, 47, 8, 6), (1, 4, 7, 5), (116, 117, 12, 10), (115, 3, 12, 117), (3, 0, 10, 12), (3, 13, 14, 4), (115, 118, 13, 3), (131, 20, 29, 134), (32, 13, 17, 35), (54, 22, 40, 62), (121, 133, 26, 24), (121, 24, 28, 122), (57, 25, 30, 59), (2, 18, 28, 24), (52, 16, 27, 58), (55, 60, 37, 21), (120, 123, 35, 17), (39, 2, 24, 26), (32, 2, 39, 38), (20, 39, 26, 29), (40, 22, 30, 25), (42, 170, 9, 48), (16, 41, 23, 27), (14, 38, 36, 19), (40, 25, 178, 182), (13, 32, 38, 14), (63, 62, 40, 33), (135, 36, 38, 137), (125, 124, 2, 32), (61, 34, 31, 65), (119, 18, 2, 124), (16, 52, 64, 41), (75, 61, 65, 77), (31, 41, 64, 65), (37, 60, 63, 33), (89, 88, 62, 63), (15, 34, 61, 53), (87, 60, 157, 156), (71, 52, 58, 74), (85, 57, 59, 86), (23, 56, 58, 27), (23, 25, 57, 56), (83, 54, 62, 88), (22, 54, 59, 30), (79, 82, 50, 44), (66, 42, 48, 68), (9, 11, 49, 48), (79, 44, 47, 81), (80, 81, 140, 138), (70, 51, 53, 72), (94, 70, 72, 96), (104, 105, 81, 80), (103, 79, 81, 105), (90, 66, 68, 92), (103, 106, 82, 79), (107, 83, 88, 112), (109, 85, 86, 110), (95, 71, 74, 98), (108, 111, 87, 84), (113, 112, 88, 89), (99, 75, 77, 101), (52, 71, 76, 64), (65, 64, 76, 77), (60, 87, 89, 63), (75, 72, 160, 161), (56, 73, 74, 58), (56, 57, 85, 73), (54, 83, 86, 59), (45, 51, 70, 67), (45, 67, 69, 49), (49, 69, 145, 142), (43, 78, 80, 46), (50, 82, 84, 55), (42, 66, 78, 43), (123, 99, 101, 125), (137, 136, 112, 113), (135, 111, 153, 152), (119, 95, 98, 122), (133, 109, 110, 134), (131, 107, 112, 136), (127, 130, 106, 103), (114, 90, 92, 116), (127, 103, 105, 129), (129, 105, 149, 148), (118, 94, 96, 120), (71, 95, 100, 76), (77, 76, 100, 101), (87, 111, 113, 89), (72, 75, 99, 96), (73, 97, 98, 74), (73, 85, 109, 97), (83, 107, 110, 86), (67, 70, 94, 91), (67, 91, 93, 69), (68, 69, 93, 92), (78, 102, 104, 80), (82, 106, 108, 84), (66, 90, 102, 78), (13, 118, 120, 17), (5, 7, 129, 128), (4, 127, 129, 7), (0, 114, 116, 10), (4, 14, 130, 127), (20, 131, 136, 39), (26, 133, 134, 29), (18, 119, 122, 28), (19, 36, 135, 132), (38, 39, 136, 137), (35, 123, 125, 32), (95, 119, 124, 100), (101, 100, 124, 125), (111, 135, 137, 113), (120, 96, 163, 164), (97, 121, 122, 98), (97, 109, 133, 121), (107, 131, 134, 110), (91, 94, 118, 115), (91, 115, 117, 93), (116, 92, 167, 168), (102, 126, 128, 104), (106, 130, 132, 108), (90, 114, 126, 102), (138, 140, 141, 139), (81, 47, 141, 140), (47, 46, 139, 141), (46, 80, 138, 139), (143, 142, 145, 144), (48, 49, 142, 143), (68, 48, 143, 144), (69, 68, 144, 145), (146, 148, 149, 147), (105, 104, 147, 149), (128, 129, 148, 146), (104, 128, 146, 147), (150, 152, 153, 151), (111, 108, 151, 153), (108, 132, 150, 151), (132, 135, 152, 150), (154, 156, 157, 155), (84, 87, 156, 154), (60, 55, 155, 157), (55, 84, 154, 155), (159, 158, 161, 160), (53, 61, 158, 159), (72, 53, 159, 160), (61, 75, 161, 158), (163, 162, 165, 164), (99, 123, 165, 162), (123, 120, 164, 165), (96, 99, 162, 163), (167, 166, 169, 168), (117, 116, 168, 169), (92, 93, 166, 167), (93, 117, 169, 166), (51, 172, 15, 53), (25, 23, 177, 178), (171, 174, 6, 8), (44, 171, 8, 47), (170, 175, 11, 9), (181, 182, 178, 177), (181, 179, 180, 182), (33, 173, 21, 37), (23, 41, 181, 177), (41, 31, 179, 181), (33, 40, 182, 180), (173, 33, 180, 176), (44, 50, 173, 171), (172, 31, 34, 15), (175, 172, 51, 45), (175, 45, 49, 11), (174, 43, 46, 6), (173, 50, 55, 21), (170, 42, 43, 174), (171, 173, 176, 187), (179, 184, 176, 180), (184, 183, 187, 176), (183, 185, 186, 187), (170, 174, 186, 185), (175, 170, 185, 183), (174, 171, 187, 186), (172, 175, 183, 184), (31, 172, 184, 179)])
me_cube.materials.append(mat_material)
me_cube.use_remesh_preserve_volume = False
me_cube.use_remesh_preserve_attributes = False
me_cube.use_mirror_vertex_groups = False
me_cube.update()
me_cube_002 = bpy.data.meshes.new('Cube.002')
me_cube_002.from_pydata([(-1.0, -1.0, -1.0), (-1.0, -1.0, 1.0), (-1.0, 1.0, -1.0), (-1.0, 1.0, 1.0), (1.0, -1.0, -1.0), (1.0, -1.0, 1.0), (1.0, 1.0, -1.0), (1.0, 1.0, 1.0)], [], [(1, 3, 2, 0), (3, 7, 6, 2), (7, 5, 4, 6), (5, 1, 0, 4), (0, 2, 6, 4), (5, 7, 3, 1)])
me_cube_002.use_remesh_preserve_volume = False
me_cube_002.use_remesh_preserve_attributes = False
me_cube_002.use_mirror_vertex_groups = False
me_cube_002.update()
me_cube_001 = bpy.data.meshes.new('Cube.001')
me_cube_001.from_pydata([(-1.0, -1.0, -1.0), (-1.0, -1.0, 1.0), (-1.0, 1.0, -1.0), (-1.0, 1.0, 1.0), (1.0, -1.0, -1.0), (1.0, -1.0, 1.0), (1.0, 1.0, -1.0), (1.0, 1.0, 1.0)], [], [(1, 3, 2, 0), (3, 7, 6, 2), (7, 5, 4, 6), (5, 1, 0, 4), (0, 2, 6, 4), (5, 7, 3, 1)])
me_cube_001.use_remesh_preserve_volume = False
me_cube_001.use_remesh_preserve_attributes = False
me_cube_001.use_mirror_vertex_groups = False
me_cube_001.update()
me_cube_004 = bpy.data.meshes.new('Cube.004')
me_cube_004.from_pydata([(-1.0, -1.0, -1.0), (-1.0, -1.0, 1.0), (-1.0, 1.0, -1.0), (-1.0, 1.0, 1.0), (1.0, -1.0, -1.0), (1.0, -1.0, 1.0), (1.0, 1.0, -1.0), (1.0, 1.0, 1.0), (-1.0, -1.0, 1.0), (-1.0, 1.0, 1.0), (1.0, 1.0, 1.0), (1.0, -1.0, 1.0)], [], [(1, 3, 2, 0), (3, 7, 6, 2), (7, 5, 4, 6), (5, 1, 0, 4), (0, 2, 6, 4), (5, 7, 10, 11), (11, 10, 9, 8), (3, 1, 8, 9), (1, 5, 11, 8), (7, 3, 9, 10)])
me_cube_004.use_remesh_preserve_volume = False
me_cube_004.use_remesh_preserve_attributes = False
me_cube_004.use_mirror_vertex_groups = False
me_cube_004.update()
me_cube_006 = bpy.data.meshes.new('Cube.006')
me_cube_006.from_pydata([(-1.0, -1.0, -1.0), (-1.0, -1.0, 1.0), (-1.0, 1.0, -1.0), (-1.0, 1.0, 1.0), (1.0, -1.0, -1.0), (1.0, -1.0, 1.0), (1.0, 1.0, -1.0), (1.0, 1.0, 1.0), (-1.0, -1.0, 1.0), (-1.0, 1.0, 1.0), (1.0, 1.0, 1.0), (1.0, -1.0, 1.0)], [], [(1, 3, 2, 0), (3, 7, 6, 2), (7, 5, 4, 6), (5, 1, 0, 4), (0, 2, 6, 4), (5, 7, 10, 11), (11, 10, 9, 8), (3, 1, 8, 9), (1, 5, 11, 8), (7, 3, 9, 10)])
me_cube_006.use_remesh_preserve_volume = False
me_cube_006.use_remesh_preserve_attributes = False
me_cube_006.use_mirror_vertex_groups = False
me_cube_006.update()
me_cube_008 = bpy.data.meshes.new('Cube.008')
me_cube_008.from_pydata([(-1.0, -1.0, -1.0), (-1.0, -1.0, 1.0), (-1.0, 1.0, -1.0), (-1.0, 1.0, 1.0), (1.0, -1.0, -1.0), (1.0, -1.0, 1.0), (1.0, 1.0, -1.0), (1.0, 1.0, 1.0)], [], [(1, 3, 2, 0), (3, 7, 6, 2), (7, 5, 4, 6), (5, 1, 0, 4), (0, 2, 6, 4), (5, 7, 3, 1)])
me_cube_008.use_remesh_preserve_volume = False
me_cube_008.use_remesh_preserve_attributes = False
me_cube_008.use_mirror_vertex_groups = False
me_cube_008.update()
me_cube_009 = bpy.data.meshes.new('Cube.009')
me_cube_009.from_pydata([(-1.0, -1.0, -1.0), (-1.0, -1.0, 1.0), (-1.0, 1.0, -1.0), (-1.0, 1.0, 1.0), (1.0, -1.0, -1.0), (1.0, -1.0, 1.0), (1.0, 1.0, -1.0), (1.0, 1.0, 1.0)], [], [(1, 3, 2, 0), (3, 7, 6, 2), (7, 5, 4, 6), (5, 1, 0, 4), (0, 2, 6, 4), (5, 7, 3, 1)])
me_cube_009.use_remesh_preserve_volume = False
me_cube_009.use_remesh_preserve_attributes = False
me_cube_009.use_mirror_vertex_groups = False
me_cube_009.update()
me_cube_010 = bpy.data.meshes.new('Cube.010')
me_cube_010.from_pydata([(-1.0, -1.0, -1.0), (-1.0, -1.0, 1.0), (-1.0, 1.0, -1.0), (-1.0, 1.0, 1.0), (1.0, -1.0, -1.0), (1.0, -1.0, 1.0), (1.0, 1.0, -1.0), (1.0, 1.0, 1.0)], [], [(1, 3, 2, 0), (3, 7, 6, 2), (7, 5, 4, 6), (5, 1, 0, 4), (0, 2, 6, 4), (5, 7, 3, 1)])
me_cube_010.use_remesh_preserve_volume = False
me_cube_010.use_remesh_preserve_attributes = False
me_cube_010.use_mirror_vertex_groups = False
me_cube_010.update()
me_cube_011 = bpy.data.meshes.new('Cube.011')
me_cube_011.from_pydata([(-1.0, -1.0, -1.0), (-1.0, -1.0, 1.0), (-1.0, 1.0, -1.0), (-1.0, 1.0, 1.0), (1.0, -1.0, -1.0), (1.0, -1.0, 1.0), (1.0, 1.0, -1.0), (1.0, 1.0, 1.0)], [], [(1, 3, 2, 0), (3, 7, 6, 2), (7, 5, 4, 6), (5, 1, 0, 4), (0, 2, 6, 4), (5, 7, 3, 1)])
me_cube_011.use_remesh_preserve_volume = False
me_cube_011.use_remesh_preserve_attributes = False
me_cube_011.use_mirror_vertex_groups = False
me_cube_011.update()
me_cube_012 = bpy.data.meshes.new('Cube.012')
me_cube_012.from_pydata([(-1.0, -1.0, -1.0), (-1.0, -1.0, 1.0), (-1.0, 1.0, -1.0), (-1.0, 1.0, 1.0), (1.0, -1.0, -1.0), (1.0, -1.0, 1.0), (1.0, 1.0, -1.0), (1.0, 1.0, 1.0)], [], [(1, 3, 2, 0), (3, 7, 6, 2), (7, 5, 4, 6), (5, 1, 0, 4), (0, 2, 6, 4), (5, 7, 3, 1)])
me_cube_012.use_remesh_preserve_volume = False
me_cube_012.use_remesh_preserve_attributes = False
me_cube_012.use_mirror_vertex_groups = False
me_cube_012.update()
me_cube_014 = bpy.data.meshes.new('Cube.014')
me_cube_014.from_pydata([(-1.0, -1.0, -1.0), (-1.0, -1.0, 1.0), (-1.0, 1.0, -1.0), (-1.0, 1.0, 1.0), (1.0, -1.0, -1.0), (1.0, -1.0, 1.0), (1.0, 1.0, -1.0), (1.0, 1.0, 1.0)], [], [(1, 3, 2, 0), (3, 7, 6, 2), (7, 5, 4, 6), (5, 1, 0, 4), (0, 2, 6, 4), (5, 7, 3, 1)])
me_cube_014.materials.append(mat_licht_001)
me_cube_014.use_remesh_preserve_volume = False
me_cube_014.use_remesh_preserve_attributes = False
me_cube_014.use_mirror_vertex_groups = False
me_cube_014.update()
me_cube_015 = bpy.data.meshes.new('Cube.015')
me_cube_015.from_pydata([(-1.0, -1.0, -1.0), (-1.0, -1.0, 1.0), (-1.0, 1.0, -1.0), (-1.0, 1.0, 1.0), (1.0, -1.0, -1.0), (1.0, -1.0, 1.0), (1.0, 1.0, -1.0), (1.0, 1.0, 1.0)], [], [(1, 3, 2, 0), (3, 7, 6, 2), (7, 5, 4, 6), (5, 1, 0, 4), (0, 2, 6, 4), (5, 7, 3, 1)])
me_cube_015.materials.append(mat_licht_002)
me_cube_015.use_remesh_preserve_volume = False
me_cube_015.use_remesh_preserve_attributes = False
me_cube_015.use_mirror_vertex_groups = False
me_cube_015.update()

# ---- objects
ob_camera = bpy.data.objects.new('Camera', cam_camera)
ob_sphere = bpy.data.objects.new('Sphere', me_sphere)
ob_cube_015 = bpy.data.objects.new('Cube.015', me_cube_017)
ob_cone = bpy.data.objects.new('Cone', me_cone)
ob_cylinder_001 = bpy.data.objects.new('Cylinder.001', me_cylinder_002)
ob_cylinder = bpy.data.objects.new('Cylinder', me_cylinder_001)
ob_cube_014 = bpy.data.objects.new('Cube.014', me_cube_016)
ob_cube_011 = bpy.data.objects.new('Cube.011', me_cube_013)
ob_cube_005 = bpy.data.objects.new('Cube.005', me_cube_007)
ob_cube_003 = bpy.data.objects.new('Cube.003', me_cube_005)
ob_cube = bpy.data.objects.new('Cube', me_cube_003)
ob_fenster = bpy.data.objects.new('Fenster', me_cylinder)
ob_kirche = bpy.data.objects.new('Kirche', me_cube)
ob_sitzb_nke = bpy.data.objects.new('Sitzbänke', me_cube_002)
ob_cube_001 = bpy.data.objects.new('Cube.001', me_cube_001)
ob_cube_002 = bpy.data.objects.new('Cube.002', me_cube_004)
ob_cube_004 = bpy.data.objects.new('Cube.004', me_cube_006)
ob_cube_006 = bpy.data.objects.new('Cube.006', me_cube_008)
ob_cube_007 = bpy.data.objects.new('Cube.007', me_cube_009)
ob_cube_008 = bpy.data.objects.new('Cube.008', me_cube_010)
ob_cube_009 = bpy.data.objects.new('Cube.009', me_cube_011)
ob_cube_010 = bpy.data.objects.new('Cube.010', me_cube_012)
ob_cube_012 = bpy.data.objects.new('Cube.012', me_cube_014)
ob_cube_013 = bpy.data.objects.new('Cube.013', me_cube_015)

# ---- transforms, parenting, visibility, modifiers, constraints
ob_camera.location = (45.83, -3.699, 88.81)
ob_camera.rotation_euler = (1.452, -1.294e-05, 0.728)
ob_camera.lineart.crease_threshold = 0.0
ob_sphere.location = (-32.46, 28.44, 4.303)
ob_sphere.scale = (1.449, 1.449, 1.449)
ob_sphere.lineart.crease_threshold = 0.0
ob_cube_015.location = (-32.5, 28.55, 1.446)
ob_cube_015.scale = (2.491, 1.438, 1.438)
ob_cube_015.lineart.crease_threshold = 0.0
ob_cone.location = (34.0, 28.22, 4.709)
ob_cone.scale = (0.07647, 0.07647, 0.1324)
ob_cone.lineart.crease_threshold = 0.0
ob_cylinder_001.location = (34.0, 28.22, 4.516)
ob_cylinder_001.scale = (-0.004567, -0.004567, -0.07065)
ob_cylinder_001.lineart.crease_threshold = 0.0
ob_cylinder.location = (34.0, 28.22, 3.665)
ob_cylinder.scale = (0.1317, 0.1317, 0.7823)
ob_cylinder.lineart.crease_threshold = 0.0
ob_cube_014.location = (32.52, 28.55, 1.446)
ob_cube_014.scale = (2.491, 1.438, 1.438)
ob_cube_014.lineart.crease_threshold = 0.0
ob_cube_011.location = (-60.99, 0.0, 11.03)
ob_cube_011.scale = (1.0, 21.61, 1.0)
ob_cube_011.lineart.crease_threshold = 0.0
ob_cube_005.location = (-40.0, 28.0, 14.0)
ob_cube_005.scale = (2.0, 2.0, 25.0)
ob_cube_005.lineart.crease_threshold = 0.0
ob_cube_003.location = (0.0, 38.44, 3.0)
ob_cube_003.scale = (4.002, 2.09, 2.0)
ob_cube_003.lineart.crease_threshold = 0.0
ob_cube.location = (0.0, 40.0, 0.25)
ob_cube.scale = (35.0, 10.0, 0.25)
ob_cube.lineart.crease_threshold = 0.0
ob_fenster.location = (0.0, 75.58, 55.0)
ob_fenster.rotation_euler = (1.571, -0.0, 0.0)
ob_fenster.scale = (10.97, 10.97, 0.7959)
ob_fenster.lineart.crease_threshold = 0.0
ob_kirche.location = (0.0, 0.0, 30.0)
ob_kirche.scale = (30.0, 50.0, 30.0)
ob_kirche.lock_rotations_4d = False
ob_kirche.empty_display_type = 'ARROWS'
ob_kirche.lineart.crease_threshold = 0.0
ob_sitzb_nke.location = (-15.0, 20.0, 1.5)
ob_sitzb_nke.scale = (10.0, 1.0, 1.5)
ob_sitzb_nke.lineart.crease_threshold = 0.0
_m = ob_sitzb_nke.modifiers.new('Array', 'ARRAY')
_m.count = 8
_m.constant_offset_displace = (0.0, 0.0, 0.0)
_m.relative_offset_displace = (0.0, -3.0, 0.0)
ob_cube_001.parent = ob_sitzb_nke
ob_cube_001.matrix_parent_inverse = Matrix(((0.1, 0.0, 0.0, 1.5), (0.0, 1.0, 0.0, 0.0), (0.0, 0.0, 0.6667, -1.0), (0.0, 0.0, 0.0, 1.0)))
ob_cube_001.location = (15.0, 0.0, 1.5)
ob_cube_001.scale = (10.0, 1.0, 1.5)
ob_cube_001.lineart.crease_threshold = 0.0
_m = ob_cube_001.modifiers.new('Array', 'ARRAY')
_m.count = 8
_m.constant_offset_displace = (0.0, 0.0, 0.0)
_m.relative_offset_displace = (0.0, -3.0, 0.0)
ob_cube_002.location = (0.0, 55.58, 0.75)
ob_cube_002.scale = (30.0, 19.55, 0.25)
ob_cube_002.lineart.crease_threshold = 0.0
ob_cube_004.location = (0.0, 62.66, 1.177)
ob_cube_004.scale = (30.0, 12.72, 0.25)
ob_cube_004.lineart.crease_threshold = 0.0
ob_cube_006.location = (-40.0, 0.0, 14.0)
ob_cube_006.scale = (2.0, 2.0, 25.0)
ob_cube_006.lineart.crease_threshold = 0.0
ob_cube_007.location = (-40.0, -28.0, 14.0)
ob_cube_007.scale = (2.0, 2.0, 25.0)
ob_cube_007.lineart.crease_threshold = 0.0
ob_cube_008.location = (40.0, 28.0, 14.0)
ob_cube_008.scale = (2.0, 2.0, 25.0)
ob_cube_008.lineart.crease_threshold = 0.0
ob_cube_009.location = (40.0, 0.0, 14.0)
ob_cube_009.scale = (2.0, 2.0, 25.0)
ob_cube_009.lineart.crease_threshold = 0.0
ob_cube_010.location = (40.0, -28.0, 14.0)
ob_cube_010.scale = (2.0, 2.0, 25.0)
ob_cube_010.lineart.crease_threshold = 0.0
ob_cube_012.location = (-60.99, 0.0, 4.801)
ob_cube_012.scale = (1.0, 21.61, 1.0)
ob_cube_012.lineart.crease_threshold = 0.0
ob_cube_013.location = (-60.99, 0.0, 7.816)
ob_cube_013.scale = (1.0, 21.61, 1.0)
ob_cube_013.lineart.crease_threshold = 0.0

# ---- collection membership
col_collection_1.objects.link(ob_camera)
col_collection_1.objects.link(ob_sphere)
col_collection_1.objects.link(ob_cube_015)
col_collection_1.objects.link(ob_cone)
col_collection_1.objects.link(ob_cylinder_001)
col_collection_1.objects.link(ob_cylinder)
col_collection_1.objects.link(ob_cube_014)
col_collection_1.objects.link(ob_cube_011)
col_collection_1.objects.link(ob_cube_005)
col_collection_1.objects.link(ob_cube_003)
col_collection_1.objects.link(ob_cube)
col_collection_1.objects.link(ob_fenster)
col_collection_1.objects.link(ob_kirche)
col_collection_1.objects.link(ob_sitzb_nke)
col_collection_1.objects.link(ob_cube_001)
col_collection_1.objects.link(ob_cube_002)
col_collection_1.objects.link(ob_cube_004)
col_collection_1.objects.link(ob_cube_006)
col_collection_1.objects.link(ob_cube_007)
col_collection_1.objects.link(ob_cube_008)
col_collection_1.objects.link(ob_cube_009)
col_collection_1.objects.link(ob_cube_010)
col_collection_1.objects.link(ob_cube_012)
col_collection_1.objects.link(ob_cube_013)

# ---- scene / render settings (as saved in the file)
scene.camera = ob_camera
scene.frame_start = 1; scene.frame_end = 90; scene.frame_set(1)
scene.render.engine = 'CYCLES'
scene.render.fps = 30
scene.render.dither_intensity = 0.0
scene.cycles.use_denoising = False
scene.cycles.samples = 1000
scene.cycles.sampling_pattern = 'TABULATED_SOBOL'
scene.cycles.light_sampling_threshold = 0.0
scene.cycles.use_adaptive_sampling = False
scene.cycles.use_light_tree = False
scene.cycles.blur_glossy = 0.0
scene.cycles.pixel_filter_type = 'GAUSSIAN'
scene.cycles.sample_clamp_indirect = 0.0
scene.view_settings.view_transform = 'Standard'
bpy.context.view_layer.update()
